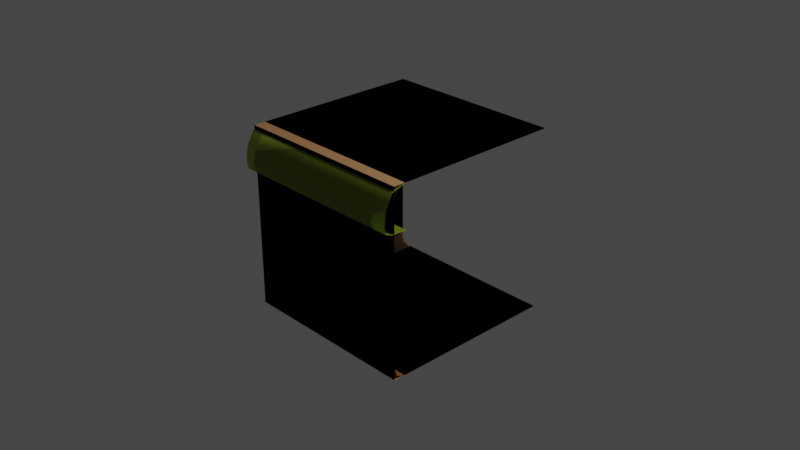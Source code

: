 # Source: platforms.blend  (saved by Blender 3.6.11; exported with 4.5.12 LTS)
import bpy
from mathutils import Matrix  # noqa: F401  (used for matrix-valued properties, if any)

bpy.ops.wm.read_factory_settings(use_empty=True)
scene = bpy.context.scene
scene.name = 'Scene'

# ---- collections
col_collection = bpy.data.collections.new('Collection'); scene.collection.children.link(col_collection)

# ---- materials (node trees are filled in below, after node groups)
mat_dirt_1 = bpy.data.materials.new('Dirt_1')
mat_dirt_1.use_backface_culling = True
mat_dirt_1.use_transparent_shadow = False
mat_dirt_1.diffuse_color = (0.3895, 0.1976, 0.08155, 1.0)
mat_dirt_1_001 = bpy.data.materials.new('Dirt_1.001')
mat_dirt_1_001.use_transparent_shadow = False
mat_dirt_1_001.diffuse_color = (0.4869, 0.247, 0.1019, 1.0)
mat_dirt_2 = bpy.data.materials.new('Dirt_2')
mat_dirt_2.use_transparent_shadow = False
mat_dirt_2.diffuse_color = (0.3185, 0.1634, 0.06886, 1.0)
mat_dirt_3 = bpy.data.materials.new('Dirt_3')
mat_dirt_3.use_transparent_shadow = False
mat_dirt_3.diffuse_color = (0.7874, 0.3653, 0.1699, 1.0)
mat_dirt_1_002 = bpy.data.materials.new('Dirt_1.002')
mat_dirt_1_002.use_transparent_shadow = False
mat_dirt_1_002.diffuse_color = (0.4869, 0.247, 0.1019, 1.0)
mat_dirt_2_001 = bpy.data.materials.new('Dirt_2.001')
mat_dirt_2_001.use_transparent_shadow = False
mat_dirt_2_001.diffuse_color = (0.3185, 0.1634, 0.06886, 1.0)
mat_dirt_3_001 = bpy.data.materials.new('Dirt_3.001')
mat_dirt_3_001.use_transparent_shadow = False
mat_dirt_3_001.diffuse_color = (0.7874, 0.3653, 0.1699, 1.0)
mat_green_light = bpy.data.materials.new('Green_Light')
mat_green_light.use_transparent_shadow = False
mat_green_light.diffuse_color = (0.3129, 0.4109, 0.02278, 1.0)
mat_dirt_1_003 = bpy.data.materials.new('Dirt_1.003')
mat_dirt_1_003.use_transparent_shadow = False
mat_dirt_1_003.diffuse_color = (0.4869, 0.247, 0.1019, 1.0)
mat_dirt_2_002 = bpy.data.materials.new('Dirt_2.002')
mat_dirt_2_002.use_transparent_shadow = False
mat_dirt_2_002.diffuse_color = (0.3185, 0.1634, 0.06886, 1.0)
mat_dirt_3_002 = bpy.data.materials.new('Dirt_3.002')
mat_dirt_3_002.use_transparent_shadow = False
mat_dirt_3_002.diffuse_color = (0.7874, 0.3653, 0.1699, 1.0)
mat_dirt_1_004 = bpy.data.materials.new('Dirt_1.004')
mat_dirt_1_004.use_transparent_shadow = False
mat_dirt_1_004.diffuse_color = (0.4869, 0.247, 0.1019, 1.0)
mat_dirt_2_003 = bpy.data.materials.new('Dirt_2.003')
mat_dirt_2_003.use_transparent_shadow = False
mat_dirt_2_003.diffuse_color = (0.3185, 0.1634, 0.06886, 1.0)
mat_dirt_3_003 = bpy.data.materials.new('Dirt_3.003')
mat_dirt_3_003.use_transparent_shadow = False
mat_dirt_3_003.diffuse_color = (0.7874, 0.3653, 0.1699, 1.0)
mat_dirt_1_005 = bpy.data.materials.new('Dirt_1.005')
mat_dirt_1_005.use_transparent_shadow = False
mat_dirt_1_005.diffuse_color = (0.4869, 0.247, 0.1019, 1.0)
mat_dirt_2_004 = bpy.data.materials.new('Dirt_2.004')
mat_dirt_2_004.use_transparent_shadow = False
mat_dirt_2_004.diffuse_color = (0.3185, 0.1634, 0.06886, 1.0)
mat_dirt_3_004 = bpy.data.materials.new('Dirt_3.004')
mat_dirt_3_004.use_transparent_shadow = False
mat_dirt_3_004.diffuse_color = (0.7874, 0.3653, 0.1699, 1.0)
mat_green_light_001 = bpy.data.materials.new('Green_Light.001')
mat_green_light_001.use_transparent_shadow = False
mat_green_light_001.diffuse_color = (0.3129, 0.4109, 0.02278, 1.0)
mat_dirt_1_006 = bpy.data.materials.new('Dirt_1.006')
mat_dirt_1_006.use_transparent_shadow = False
mat_dirt_1_006.diffuse_color = (0.4869, 0.247, 0.1019, 1.0)
mat_dirt_2_005 = bpy.data.materials.new('Dirt_2.005')
mat_dirt_2_005.use_transparent_shadow = False
mat_dirt_2_005.diffuse_color = (0.3185, 0.1634, 0.06886, 1.0)
mat_dirt_3_005 = bpy.data.materials.new('Dirt_3.005')
mat_dirt_3_005.use_transparent_shadow = False
mat_dirt_3_005.diffuse_color = (0.7874, 0.3653, 0.1699, 1.0)
mat_green_light_002 = bpy.data.materials.new('Green_Light.002')
mat_green_light_002.use_transparent_shadow = False
mat_green_light_002.diffuse_color = (0.3129, 0.4109, 0.02278, 1.0)
mat_dirt_1_007 = bpy.data.materials.new('Dirt_1.007')
mat_dirt_1_007.use_transparent_shadow = False
mat_dirt_1_007.diffuse_color = (0.4869, 0.247, 0.1019, 1.0)
mat_dirt_1_008 = bpy.data.materials.new('Dirt_1.008')
mat_dirt_1_008.use_transparent_shadow = False
mat_dirt_1_008.diffuse_color = (0.4869, 0.247, 0.1019, 1.0)
mat_dirt_2_006 = bpy.data.materials.new('Dirt_2.006')
mat_dirt_2_006.use_transparent_shadow = False
mat_dirt_2_006.diffuse_color = (0.3185, 0.1634, 0.06886, 1.0)
mat_dirt_3_006 = bpy.data.materials.new('Dirt_3.006')
mat_dirt_3_006.use_transparent_shadow = False
mat_dirt_3_006.diffuse_color = (0.7874, 0.3653, 0.1699, 1.0)
mat_dirt_1_009 = bpy.data.materials.new('Dirt_1.009')
mat_dirt_1_009.use_transparent_shadow = False
mat_dirt_1_009.diffuse_color = (0.4869, 0.247, 0.1019, 1.0)
mat_dirt_2_007 = bpy.data.materials.new('Dirt_2.007')
mat_dirt_2_007.use_transparent_shadow = False
mat_dirt_2_007.diffuse_color = (0.3185, 0.1634, 0.06886, 1.0)
mat_dirt_3_007 = bpy.data.materials.new('Dirt_3.007')
mat_dirt_3_007.use_transparent_shadow = False
mat_dirt_3_007.diffuse_color = (0.7874, 0.3653, 0.1699, 1.0)

# ---- material node trees
mat_dirt_1.use_nodes = True; mat_dirt_1.node_tree.nodes.clear()
_N = mat_dirt_1.node_tree.nodes; _L = mat_dirt_1.node_tree.links
n0 = _N.new('ShaderNodeBsdfPrincipled'); n0.name = 'Principled BSDF'; n0.location = (10, 300)
n0.distribution = 'GGX'
n0.subsurface_method = 'RANDOM_WALK_SKIN'
n0.inputs[0].default_value = (0.3895, 0.1976, 0.08155, 1.0)
n0.inputs[2].default_value = 1.0
n0.inputs[27].default_value = (0.0, 0.0, 0.0, 1.0)
n0.inputs[28].default_value = 1.0
n1 = _N.new('ShaderNodeOutputMaterial'); n1.name = 'Material Output'; n1.location = (320, 270)
_L.new(n0.outputs[0], n1.inputs[0])
n1.is_active_output = True
mat_dirt_1_001.use_nodes = True; mat_dirt_1_001.node_tree.nodes.clear()
_N = mat_dirt_1_001.node_tree.nodes; _L = mat_dirt_1_001.node_tree.links
n0 = _N.new('ShaderNodeBsdfPrincipled'); n0.name = 'Principled BSDF'; n0.location = (10, 300)
n0.distribution = 'GGX'
n0.subsurface_method = 'RANDOM_WALK_SKIN'
n0.inputs[0].default_value = (0.4869, 0.247, 0.1019, 1.0)
n0.inputs[27].default_value = (0.0, 0.0, 0.0, 1.0)
n0.inputs[28].default_value = 1.0
n1 = _N.new('ShaderNodeOutputMaterial'); n1.name = 'Material Output'; n1.location = (320, 270)
_L.new(n0.outputs[0], n1.inputs[0])
n1.is_active_output = True
mat_dirt_2.use_nodes = True; mat_dirt_2.node_tree.nodes.clear()
_N = mat_dirt_2.node_tree.nodes; _L = mat_dirt_2.node_tree.links
n0 = _N.new('ShaderNodeBsdfPrincipled'); n0.name = 'Principled BSDF'; n0.location = (10, 300)
n0.distribution = 'GGX'
n0.subsurface_method = 'RANDOM_WALK_SKIN'
n0.inputs[0].default_value = (0.3185, 0.1634, 0.06886, 1.0)
n0.inputs[27].default_value = (0.0, 0.0, 0.0, 1.0)
n0.inputs[28].default_value = 1.0
n1 = _N.new('ShaderNodeOutputMaterial'); n1.name = 'Material Output'; n1.location = (320, 270)
_L.new(n0.outputs[0], n1.inputs[0])
n1.is_active_output = True
mat_dirt_3.use_nodes = True; mat_dirt_3.node_tree.nodes.clear()
_N = mat_dirt_3.node_tree.nodes; _L = mat_dirt_3.node_tree.links
n0 = _N.new('ShaderNodeBsdfPrincipled'); n0.name = 'Principled BSDF'; n0.location = (10, 300)
n0.distribution = 'GGX'
n0.subsurface_method = 'RANDOM_WALK_SKIN'
n0.inputs[0].default_value = (0.7874, 0.3653, 0.1699, 1.0)
n0.inputs[27].default_value = (0.0, 0.0, 0.0, 1.0)
n0.inputs[28].default_value = 1.0
n1 = _N.new('ShaderNodeOutputMaterial'); n1.name = 'Material Output'; n1.location = (320, 270)
_L.new(n0.outputs[0], n1.inputs[0])
n1.is_active_output = True
mat_dirt_1_002.use_nodes = True; mat_dirt_1_002.node_tree.nodes.clear()
_N = mat_dirt_1_002.node_tree.nodes; _L = mat_dirt_1_002.node_tree.links
n0 = _N.new('ShaderNodeBsdfPrincipled'); n0.name = 'Principled BSDF'; n0.location = (10, 300)
n0.distribution = 'GGX'
n0.subsurface_method = 'RANDOM_WALK_SKIN'
n0.inputs[0].default_value = (0.4869, 0.247, 0.1019, 1.0)
n0.inputs[27].default_value = (0.0, 0.0, 0.0, 1.0)
n0.inputs[28].default_value = 1.0
n1 = _N.new('ShaderNodeOutputMaterial'); n1.name = 'Material Output'; n1.location = (320, 270)
_L.new(n0.outputs[0], n1.inputs[0])
n1.is_active_output = True
mat_dirt_2_001.use_nodes = True; mat_dirt_2_001.node_tree.nodes.clear()
_N = mat_dirt_2_001.node_tree.nodes; _L = mat_dirt_2_001.node_tree.links
n0 = _N.new('ShaderNodeBsdfPrincipled'); n0.name = 'Principled BSDF'; n0.location = (10, 300)
n0.distribution = 'GGX'
n0.subsurface_method = 'RANDOM_WALK_SKIN'
n0.inputs[0].default_value = (0.3185, 0.1634, 0.06886, 1.0)
n0.inputs[27].default_value = (0.0, 0.0, 0.0, 1.0)
n0.inputs[28].default_value = 1.0
n1 = _N.new('ShaderNodeOutputMaterial'); n1.name = 'Material Output'; n1.location = (320, 270)
_L.new(n0.outputs[0], n1.inputs[0])
n1.is_active_output = True
mat_dirt_3_001.use_nodes = True; mat_dirt_3_001.node_tree.nodes.clear()
_N = mat_dirt_3_001.node_tree.nodes; _L = mat_dirt_3_001.node_tree.links
n0 = _N.new('ShaderNodeBsdfPrincipled'); n0.name = 'Principled BSDF'; n0.location = (10, 300)
n0.distribution = 'GGX'
n0.subsurface_method = 'RANDOM_WALK_SKIN'
n0.inputs[0].default_value = (0.7874, 0.3653, 0.1699, 1.0)
n0.inputs[27].default_value = (0.0, 0.0, 0.0, 1.0)
n0.inputs[28].default_value = 1.0
n1 = _N.new('ShaderNodeOutputMaterial'); n1.name = 'Material Output'; n1.location = (320, 270)
_L.new(n0.outputs[0], n1.inputs[0])
n1.is_active_output = True
mat_green_light.use_nodes = True; mat_green_light.node_tree.nodes.clear()
_N = mat_green_light.node_tree.nodes; _L = mat_green_light.node_tree.links
n0 = _N.new('ShaderNodeBsdfPrincipled'); n0.name = 'Principled BSDF'; n0.location = (10, 300)
n0.distribution = 'GGX'
n0.subsurface_method = 'RANDOM_WALK_SKIN'
n0.inputs[0].default_value = (0.3129, 0.4109, 0.02278, 1.0)
n0.inputs[27].default_value = (0.0, 0.0, 0.0, 1.0)
n0.inputs[28].default_value = 1.0
n1 = _N.new('ShaderNodeOutputMaterial'); n1.name = 'Material Output'; n1.location = (320, 270)
_L.new(n0.outputs[0], n1.inputs[0])
n1.is_active_output = True
mat_dirt_1_003.use_nodes = True; mat_dirt_1_003.node_tree.nodes.clear()
_N = mat_dirt_1_003.node_tree.nodes; _L = mat_dirt_1_003.node_tree.links
n0 = _N.new('ShaderNodeBsdfPrincipled'); n0.name = 'Principled BSDF'; n0.location = (10, 300)
n0.distribution = 'GGX'
n0.subsurface_method = 'RANDOM_WALK_SKIN'
n0.inputs[0].default_value = (0.4869, 0.247, 0.1019, 1.0)
n0.inputs[27].default_value = (0.0, 0.0, 0.0, 1.0)
n0.inputs[28].default_value = 1.0
n1 = _N.new('ShaderNodeOutputMaterial'); n1.name = 'Material Output'; n1.location = (320, 270)
_L.new(n0.outputs[0], n1.inputs[0])
n1.is_active_output = True
mat_dirt_2_002.use_nodes = True; mat_dirt_2_002.node_tree.nodes.clear()
_N = mat_dirt_2_002.node_tree.nodes; _L = mat_dirt_2_002.node_tree.links
n0 = _N.new('ShaderNodeBsdfPrincipled'); n0.name = 'Principled BSDF'; n0.location = (10, 300)
n0.distribution = 'GGX'
n0.subsurface_method = 'RANDOM_WALK_SKIN'
n0.inputs[0].default_value = (0.3185, 0.1634, 0.06886, 1.0)
n0.inputs[27].default_value = (0.0, 0.0, 0.0, 1.0)
n0.inputs[28].default_value = 1.0
n1 = _N.new('ShaderNodeOutputMaterial'); n1.name = 'Material Output'; n1.location = (320, 270)
_L.new(n0.outputs[0], n1.inputs[0])
n1.is_active_output = True
mat_dirt_3_002.use_nodes = True; mat_dirt_3_002.node_tree.nodes.clear()
_N = mat_dirt_3_002.node_tree.nodes; _L = mat_dirt_3_002.node_tree.links
n0 = _N.new('ShaderNodeBsdfPrincipled'); n0.name = 'Principled BSDF'; n0.location = (10, 300)
n0.distribution = 'GGX'
n0.subsurface_method = 'RANDOM_WALK_SKIN'
n0.inputs[0].default_value = (0.7874, 0.3653, 0.1699, 1.0)
n0.inputs[27].default_value = (0.0, 0.0, 0.0, 1.0)
n0.inputs[28].default_value = 1.0
n1 = _N.new('ShaderNodeOutputMaterial'); n1.name = 'Material Output'; n1.location = (320, 270)
_L.new(n0.outputs[0], n1.inputs[0])
n1.is_active_output = True
mat_dirt_1_004.use_nodes = True; mat_dirt_1_004.node_tree.nodes.clear()
_N = mat_dirt_1_004.node_tree.nodes; _L = mat_dirt_1_004.node_tree.links
n0 = _N.new('ShaderNodeBsdfPrincipled'); n0.name = 'Principled BSDF'; n0.location = (10, 300)
n0.distribution = 'GGX'
n0.subsurface_method = 'RANDOM_WALK_SKIN'
n0.inputs[0].default_value = (0.4869, 0.247, 0.1019, 1.0)
n0.inputs[27].default_value = (0.0, 0.0, 0.0, 1.0)
n0.inputs[28].default_value = 1.0
n1 = _N.new('ShaderNodeOutputMaterial'); n1.name = 'Material Output'; n1.location = (320, 270)
_L.new(n0.outputs[0], n1.inputs[0])
n1.is_active_output = True
mat_dirt_2_003.use_nodes = True; mat_dirt_2_003.node_tree.nodes.clear()
_N = mat_dirt_2_003.node_tree.nodes; _L = mat_dirt_2_003.node_tree.links
n0 = _N.new('ShaderNodeBsdfPrincipled'); n0.name = 'Principled BSDF'; n0.location = (10, 300)
n0.distribution = 'GGX'
n0.subsurface_method = 'RANDOM_WALK_SKIN'
n0.inputs[0].default_value = (0.3185, 0.1634, 0.06886, 1.0)
n0.inputs[27].default_value = (0.0, 0.0, 0.0, 1.0)
n0.inputs[28].default_value = 1.0
n1 = _N.new('ShaderNodeOutputMaterial'); n1.name = 'Material Output'; n1.location = (320, 270)
_L.new(n0.outputs[0], n1.inputs[0])
n1.is_active_output = True
mat_dirt_3_003.use_nodes = True; mat_dirt_3_003.node_tree.nodes.clear()
_N = mat_dirt_3_003.node_tree.nodes; _L = mat_dirt_3_003.node_tree.links
n0 = _N.new('ShaderNodeBsdfPrincipled'); n0.name = 'Principled BSDF'; n0.location = (10, 300)
n0.distribution = 'GGX'
n0.subsurface_method = 'RANDOM_WALK_SKIN'
n0.inputs[0].default_value = (0.7874, 0.3653, 0.1699, 1.0)
n0.inputs[27].default_value = (0.0, 0.0, 0.0, 1.0)
n0.inputs[28].default_value = 1.0
n1 = _N.new('ShaderNodeOutputMaterial'); n1.name = 'Material Output'; n1.location = (320, 270)
_L.new(n0.outputs[0], n1.inputs[0])
n1.is_active_output = True
mat_dirt_1_005.use_nodes = True; mat_dirt_1_005.node_tree.nodes.clear()
_N = mat_dirt_1_005.node_tree.nodes; _L = mat_dirt_1_005.node_tree.links
n0 = _N.new('ShaderNodeBsdfPrincipled'); n0.name = 'Principled BSDF'; n0.location = (10, 300)
n0.distribution = 'GGX'
n0.subsurface_method = 'RANDOM_WALK_SKIN'
n0.inputs[0].default_value = (0.4869, 0.247, 0.1019, 1.0)
n0.inputs[27].default_value = (0.0, 0.0, 0.0, 1.0)
n0.inputs[28].default_value = 1.0
n1 = _N.new('ShaderNodeOutputMaterial'); n1.name = 'Material Output'; n1.location = (320, 270)
_L.new(n0.outputs[0], n1.inputs[0])
n1.is_active_output = True
mat_dirt_2_004.use_nodes = True; mat_dirt_2_004.node_tree.nodes.clear()
_N = mat_dirt_2_004.node_tree.nodes; _L = mat_dirt_2_004.node_tree.links
n0 = _N.new('ShaderNodeBsdfPrincipled'); n0.name = 'Principled BSDF'; n0.location = (10, 300)
n0.distribution = 'GGX'
n0.subsurface_method = 'RANDOM_WALK_SKIN'
n0.inputs[0].default_value = (0.3185, 0.1634, 0.06886, 1.0)
n0.inputs[27].default_value = (0.0, 0.0, 0.0, 1.0)
n0.inputs[28].default_value = 1.0
n1 = _N.new('ShaderNodeOutputMaterial'); n1.name = 'Material Output'; n1.location = (320, 270)
_L.new(n0.outputs[0], n1.inputs[0])
n1.is_active_output = True
mat_dirt_3_004.use_nodes = True; mat_dirt_3_004.node_tree.nodes.clear()
_N = mat_dirt_3_004.node_tree.nodes; _L = mat_dirt_3_004.node_tree.links
n0 = _N.new('ShaderNodeBsdfPrincipled'); n0.name = 'Principled BSDF'; n0.location = (10, 300)
n0.distribution = 'GGX'
n0.subsurface_method = 'RANDOM_WALK_SKIN'
n0.inputs[0].default_value = (0.7874, 0.3653, 0.1699, 1.0)
n0.inputs[27].default_value = (0.0, 0.0, 0.0, 1.0)
n0.inputs[28].default_value = 1.0
n1 = _N.new('ShaderNodeOutputMaterial'); n1.name = 'Material Output'; n1.location = (320, 270)
_L.new(n0.outputs[0], n1.inputs[0])
n1.is_active_output = True
mat_green_light_001.use_nodes = True; mat_green_light_001.node_tree.nodes.clear()
_N = mat_green_light_001.node_tree.nodes; _L = mat_green_light_001.node_tree.links
n0 = _N.new('ShaderNodeBsdfPrincipled'); n0.name = 'Principled BSDF'; n0.location = (10, 300)
n0.distribution = 'GGX'
n0.subsurface_method = 'RANDOM_WALK_SKIN'
n0.inputs[0].default_value = (0.3129, 0.4109, 0.02278, 1.0)
n0.inputs[27].default_value = (0.0, 0.0, 0.0, 1.0)
n0.inputs[28].default_value = 1.0
n1 = _N.new('ShaderNodeOutputMaterial'); n1.name = 'Material Output'; n1.location = (320, 270)
_L.new(n0.outputs[0], n1.inputs[0])
n1.is_active_output = True
mat_dirt_1_006.use_nodes = True; mat_dirt_1_006.node_tree.nodes.clear()
_N = mat_dirt_1_006.node_tree.nodes; _L = mat_dirt_1_006.node_tree.links
n0 = _N.new('ShaderNodeBsdfPrincipled'); n0.name = 'Principled BSDF'; n0.location = (10, 300)
n0.distribution = 'GGX'
n0.subsurface_method = 'RANDOM_WALK_SKIN'
n0.inputs[0].default_value = (0.4869, 0.247, 0.1019, 1.0)
n0.inputs[27].default_value = (0.0, 0.0, 0.0, 1.0)
n0.inputs[28].default_value = 1.0
n1 = _N.new('ShaderNodeOutputMaterial'); n1.name = 'Material Output'; n1.location = (320, 270)
_L.new(n0.outputs[0], n1.inputs[0])
n1.is_active_output = True
mat_dirt_2_005.use_nodes = True; mat_dirt_2_005.node_tree.nodes.clear()
_N = mat_dirt_2_005.node_tree.nodes; _L = mat_dirt_2_005.node_tree.links
n0 = _N.new('ShaderNodeBsdfPrincipled'); n0.name = 'Principled BSDF'; n0.location = (10, 300)
n0.distribution = 'GGX'
n0.subsurface_method = 'RANDOM_WALK_SKIN'
n0.inputs[0].default_value = (0.3185, 0.1634, 0.06886, 1.0)
n0.inputs[27].default_value = (0.0, 0.0, 0.0, 1.0)
n0.inputs[28].default_value = 1.0
n1 = _N.new('ShaderNodeOutputMaterial'); n1.name = 'Material Output'; n1.location = (320, 270)
_L.new(n0.outputs[0], n1.inputs[0])
n1.is_active_output = True
mat_dirt_3_005.use_nodes = True; mat_dirt_3_005.node_tree.nodes.clear()
_N = mat_dirt_3_005.node_tree.nodes; _L = mat_dirt_3_005.node_tree.links
n0 = _N.new('ShaderNodeBsdfPrincipled'); n0.name = 'Principled BSDF'; n0.location = (10, 300)
n0.distribution = 'GGX'
n0.subsurface_method = 'RANDOM_WALK_SKIN'
n0.inputs[0].default_value = (0.7874, 0.3653, 0.1699, 1.0)
n0.inputs[27].default_value = (0.0, 0.0, 0.0, 1.0)
n0.inputs[28].default_value = 1.0
n1 = _N.new('ShaderNodeOutputMaterial'); n1.name = 'Material Output'; n1.location = (320, 270)
_L.new(n0.outputs[0], n1.inputs[0])
n1.is_active_output = True
mat_green_light_002.use_nodes = True; mat_green_light_002.node_tree.nodes.clear()
_N = mat_green_light_002.node_tree.nodes; _L = mat_green_light_002.node_tree.links
n0 = _N.new('ShaderNodeBsdfPrincipled'); n0.name = 'Principled BSDF'; n0.location = (10, 300)
n0.distribution = 'GGX'
n0.subsurface_method = 'RANDOM_WALK_SKIN'
n0.inputs[0].default_value = (0.3129, 0.4109, 0.02278, 1.0)
n0.inputs[27].default_value = (0.0, 0.0, 0.0, 1.0)
n0.inputs[28].default_value = 1.0
n1 = _N.new('ShaderNodeOutputMaterial'); n1.name = 'Material Output'; n1.location = (320, 270)
_L.new(n0.outputs[0], n1.inputs[0])
n1.is_active_output = True
mat_dirt_1_007.use_nodes = True; mat_dirt_1_007.node_tree.nodes.clear()
_N = mat_dirt_1_007.node_tree.nodes; _L = mat_dirt_1_007.node_tree.links
n0 = _N.new('ShaderNodeBsdfPrincipled'); n0.name = 'Principled BSDF'; n0.location = (10, 300)
n0.distribution = 'GGX'
n0.subsurface_method = 'RANDOM_WALK_SKIN'
n0.inputs[0].default_value = (0.4869, 0.247, 0.1019, 1.0)
n0.inputs[27].default_value = (0.0, 0.0, 0.0, 1.0)
n0.inputs[28].default_value = 1.0
n1 = _N.new('ShaderNodeOutputMaterial'); n1.name = 'Material Output'; n1.location = (320, 270)
_L.new(n0.outputs[0], n1.inputs[0])
n1.is_active_output = True
mat_dirt_1_008.use_nodes = True; mat_dirt_1_008.node_tree.nodes.clear()
_N = mat_dirt_1_008.node_tree.nodes; _L = mat_dirt_1_008.node_tree.links
n0 = _N.new('ShaderNodeBsdfPrincipled'); n0.name = 'Principled BSDF'; n0.location = (10, 300)
n0.distribution = 'GGX'
n0.subsurface_method = 'RANDOM_WALK_SKIN'
n0.inputs[0].default_value = (0.4869, 0.247, 0.1019, 1.0)
n0.inputs[27].default_value = (0.0, 0.0, 0.0, 1.0)
n0.inputs[28].default_value = 1.0
n1 = _N.new('ShaderNodeOutputMaterial'); n1.name = 'Material Output'; n1.location = (320, 270)
_L.new(n0.outputs[0], n1.inputs[0])
n1.is_active_output = True
mat_dirt_2_006.use_nodes = True; mat_dirt_2_006.node_tree.nodes.clear()
_N = mat_dirt_2_006.node_tree.nodes; _L = mat_dirt_2_006.node_tree.links
n0 = _N.new('ShaderNodeBsdfPrincipled'); n0.name = 'Principled BSDF'; n0.location = (10, 300)
n0.distribution = 'GGX'
n0.subsurface_method = 'RANDOM_WALK_SKIN'
n0.inputs[0].default_value = (0.3185, 0.1634, 0.06886, 1.0)
n0.inputs[27].default_value = (0.0, 0.0, 0.0, 1.0)
n0.inputs[28].default_value = 1.0
n1 = _N.new('ShaderNodeOutputMaterial'); n1.name = 'Material Output'; n1.location = (320, 270)
_L.new(n0.outputs[0], n1.inputs[0])
n1.is_active_output = True
mat_dirt_3_006.use_nodes = True; mat_dirt_3_006.node_tree.nodes.clear()
_N = mat_dirt_3_006.node_tree.nodes; _L = mat_dirt_3_006.node_tree.links
n0 = _N.new('ShaderNodeBsdfPrincipled'); n0.name = 'Principled BSDF'; n0.location = (10, 300)
n0.distribution = 'GGX'
n0.subsurface_method = 'RANDOM_WALK_SKIN'
n0.inputs[0].default_value = (0.7874, 0.3653, 0.1699, 1.0)
n0.inputs[27].default_value = (0.0, 0.0, 0.0, 1.0)
n0.inputs[28].default_value = 1.0
n1 = _N.new('ShaderNodeOutputMaterial'); n1.name = 'Material Output'; n1.location = (320, 270)
_L.new(n0.outputs[0], n1.inputs[0])
n1.is_active_output = True
mat_dirt_1_009.use_nodes = True; mat_dirt_1_009.node_tree.nodes.clear()
_N = mat_dirt_1_009.node_tree.nodes; _L = mat_dirt_1_009.node_tree.links
n0 = _N.new('ShaderNodeBsdfPrincipled'); n0.name = 'Principled BSDF'; n0.location = (10, 300)
n0.distribution = 'GGX'
n0.subsurface_method = 'RANDOM_WALK_SKIN'
n0.inputs[0].default_value = (0.4869, 0.247, 0.1019, 1.0)
n0.inputs[27].default_value = (0.0, 0.0, 0.0, 1.0)
n0.inputs[28].default_value = 1.0
n1 = _N.new('ShaderNodeOutputMaterial'); n1.name = 'Material Output'; n1.location = (320, 270)
_L.new(n0.outputs[0], n1.inputs[0])
n1.is_active_output = True
mat_dirt_2_007.use_nodes = True; mat_dirt_2_007.node_tree.nodes.clear()
_N = mat_dirt_2_007.node_tree.nodes; _L = mat_dirt_2_007.node_tree.links
n0 = _N.new('ShaderNodeBsdfPrincipled'); n0.name = 'Principled BSDF'; n0.location = (10, 300)
n0.distribution = 'GGX'
n0.subsurface_method = 'RANDOM_WALK_SKIN'
n0.inputs[0].default_value = (0.3185, 0.1634, 0.06886, 1.0)
n0.inputs[27].default_value = (0.0, 0.0, 0.0, 1.0)
n0.inputs[28].default_value = 1.0
n1 = _N.new('ShaderNodeOutputMaterial'); n1.name = 'Material Output'; n1.location = (320, 270)
_L.new(n0.outputs[0], n1.inputs[0])
n1.is_active_output = True
mat_dirt_3_007.use_nodes = True; mat_dirt_3_007.node_tree.nodes.clear()
_N = mat_dirt_3_007.node_tree.nodes; _L = mat_dirt_3_007.node_tree.links
n0 = _N.new('ShaderNodeBsdfPrincipled'); n0.name = 'Principled BSDF'; n0.location = (10, 300)
n0.distribution = 'GGX'
n0.subsurface_method = 'RANDOM_WALK_SKIN'
n0.inputs[0].default_value = (0.7874, 0.3653, 0.1699, 1.0)
n0.inputs[27].default_value = (0.0, 0.0, 0.0, 1.0)
n0.inputs[28].default_value = 1.0
n1 = _N.new('ShaderNodeOutputMaterial'); n1.name = 'Material Output'; n1.location = (320, 270)
_L.new(n0.outputs[0], n1.inputs[0])
n1.is_active_output = True

# ---- world
world_world = bpy.data.worlds.new('World'); scene.world = world_world
world_world.use_nodes = True; world_world.node_tree.nodes.clear()
_N = world_world.node_tree.nodes; _L = world_world.node_tree.links
n0 = _N.new('ShaderNodeOutputWorld'); n0.name = 'World Output'; n0.location = (300, 300)
n1 = _N.new('ShaderNodeBackground'); n1.name = 'Background'; n1.location = (10, 300)
n1.inputs[0].default_value = (0.05088, 0.05088, 0.05088, 1.0)
_L.new(n1.outputs[0], n0.inputs[0])
n0.is_active_output = True
world_world.color = (0.05088, 0.05088, 0.05088)
world_world.use_sun_shadow = False
world_world.sun_shadow_jitter_overblur = 0.0

# ---- cameras
cam_camera = bpy.data.cameras.new('Camera')
cam_camera.clip_end = 100.0
cam_camera.ortho_scale = 7.314

# ---- lights
light_light = bpy.data.lights.new('Light', 'POINT')
light_light.transmission_factor = 0.0
light_light.energy = 1000.0
light_light.shadow_soft_size = 0.1
light_light.shadow_maximum_resolution = 0.006
light_light.use_absolute_resolution = True

# ---- meshes
me_cube_416 = bpy.data.meshes.new('Cube.416')
me_cube_416.from_pydata([(-1.0, -1.0, 1.0), (1.0, 1.0, 1.0), (-1.0, 1.0, 1.0), (1.0, -1.0, 1.0)], [], [(0, 1, 2), (0, 3, 1)])
me_cube_416.materials.append(mat_dirt_1)
me_cube_416.update()
me_cube_416.normals_split_custom_set([tuple(v) for v in zip(*[iter([0.0, 0.0, 1.0, 0.0, 0.0, 1.0, 0.0, 0.0, 1.0, 0.0, 0.0, 1.0, 0.0, 0.0, 1.0, 0.0, 0.0, 1.0])] * 3)])
me_cube_385 = bpy.data.meshes.new('Cube.385')
me_cube_385.from_pydata([(-1.0, -1.0, -0.3277), (-1.0, -1.0, -0.0243), (-1.0, -1.0, 0.624), (1.0, -1.0, 0.624), (1.0, -1.0, -0.0243), (1.0, -1.0, -0.3277), (1.0, -1.0, 1.0), (-1.0, -1.0, 1.0), (-1.0, -1.0, -0.624), (-1.0, -1.0, -0.3277), (-1.0, -1.0, 0.2813), (-1.0, -1.0, 0.624), (1.0, -1.0, 0.624), (1.0, -1.0, 0.2813), (1.0, -1.0, -0.3277), (1.0, -1.0, -0.624), (1.0, -1.0, -1.0), (-1.0, -1.0, -1.0), (-1.0, -1.0, -0.624), (-1.0, -1.0, -0.0243), (-1.0, -1.0, 0.2813), (1.0, -1.0, 0.2813), (1.0, -1.0, -0.0243), (1.0, -1.0, -0.624)], [], [(0, 5, 4), (0, 4, 1), (2, 3, 6), (2, 6, 7), (11, 10, 13), (11, 13, 12), (9, 8, 15), (9, 15, 14), (18, 17, 16), (18, 16, 23), (20, 19, 22), (20, 22, 21)])
me_cube_385.polygons.foreach_set('material_index', [0, 0, 0, 0, 1, 1, 1, 1, 2, 2, 2, 2])
me_cube_385.materials.append(mat_dirt_1_001)
me_cube_385.materials.append(mat_dirt_2)
me_cube_385.materials.append(mat_dirt_3)
me_cube_385.update()
me_cube_385.normals_split_custom_set([tuple(v) for v in zip(*[iter([0.0, -1.0, 0.0, 0.0, -1.0, 0.0, 0.0, -1.0, 0.0, 0.0, -1.0, 0.0, 0.0, -1.0, 0.0, 0.0, -1.0, 0.0, 0.0, -1.0, 0.0, 0.0, -1.0, 0.0, 0.0, -1.0, 0.0, 0.0, -1.0, 0.0, 0.0, -1.0, 0.0, 0.0, -1.0, 0.0, 0.0, -1.0, 0.0, 0.0, -1.0, 0.0, 0.0, -1.0, 0.0, 0.0, -1.0, 0.0, 0.0, -1.0, 0.0, 0.0, -1.0, 0.0, 0.0, -1.0, 0.0, 0.0, -1.0, 0.0, 0.0, -1.0, 0.0, 0.0, -1.0, 0.0, 0.0, -1.0, 0.0, 0.0, -1.0, 0.0, 0.0, -1.0, 0.0, 0.0, -1.0, 0.0, 0.0, -1.0, 0.0, 0.0, -1.0, 0.0, 0.0, -1.0, 0.0, 0.0, -1.0, 0.0, 0.0, -1.0, 0.0, 0.0, -1.0, 0.0, 0.0, -1.0, 0.0, 0.0, -1.0, 0.0, 0.0, -1.0, 0.0, 0.0, -1.0, 0.0])] * 3)])
me_cube_388 = bpy.data.meshes.new('Cube.388')
me_cube_388.from_pydata([(1.0, 1.0, -1.0), (-1.0, 1.0, -1.0), (1.0, -1.0, -0.8736), (1.0, -0.8736, -1.0), (1.0, -0.963, -0.963), (1.0, -0.963, -0.963), (-1.0, -0.8736, -1.0), (-1.0, -1.0, -0.8736), (-1.0, -0.963, -0.963), (-1.0, -0.963, -0.963), (-1.0, -1.0, -0.3277), (-1.0, -1.0, -0.0243), (-1.0, -1.0, 0.624), (1.0, -1.0, 0.624), (1.0, -1.0, -0.0243), (1.0, -1.0, -0.3277), (1.0, -1.0, 1.0), (-1.0, -1.0, 1.0), (-1.0, -1.0, -0.624), (-1.0, -1.0, -0.3277), (-1.0, -1.0, 0.2813), (-1.0, -1.0, 0.624), (1.0, -1.0, 0.624), (1.0, -1.0, 0.2813), (1.0, -1.0, -0.3277), (1.0, -1.0, -0.624), (1.0, -1.0, -0.8736), (-1.0, -1.0, -0.8736), (-1.0, -1.0, -0.624), (-1.0, -1.0, -0.0243), (-1.0, -1.0, 0.2813), (1.0, -1.0, 0.2813), (1.0, -1.0, -0.0243), (1.0, -1.0, -0.624)], [], [(0, 3, 6), (0, 6, 1), (2, 7, 9), (2, 9, 5), (4, 8, 6), (4, 6, 3), (10, 15, 14), (10, 14, 11), (12, 13, 16), (12, 16, 17), (21, 20, 23), (21, 23, 22), (19, 18, 25), (19, 25, 24), (28, 27, 26), (28, 26, 33), (30, 29, 32), (30, 32, 31)])
me_cube_388.polygons.foreach_set('use_smooth', [1, 1, 1, 1, 1, 1, 0, 0, 0, 0, 0, 0, 0, 0, 1, 1, 0, 0])
me_cube_388.polygons.foreach_set('material_index', [0, 0, 0, 0, 0, 0, 0, 0, 0, 0, 1, 1, 1, 1, 2, 2, 2, 2])
me_cube_388.materials.append(mat_dirt_1_002)
me_cube_388.materials.append(mat_dirt_2_001)
me_cube_388.materials.append(mat_dirt_3_001)
me_cube_388.update()
me_cube_388.normals_split_custom_set([tuple(v) for v in zip(*[iter([0.0, 0.0, -1.0, 0.0, -0.1951, -0.9808, 0.0, -0.1951, -0.9808, 0.0, 0.0, -1.0, 0.0, -0.1951, -0.9808, 0.0, 0.0, -1.0, -9.364e-06, -0.9808, -0.1951, 9.32e-06, -0.9808, -0.1951, 0.0, -0.9239, -0.3827, -9.364e-06, -0.9808, -0.1951, 0.0, -0.9239, -0.3827, 0.0, -0.9239, -0.3827, 0.0, -0.3827, -0.9239, 0.0, -0.3827, -0.9239, 0.0, -0.1951, -0.9808, 0.0, -0.3827, -0.9239, 0.0, -0.1951, -0.9808, 0.0, -0.1951, -0.9808, 0.0, -1.0, 0.0, 0.0, -1.0, 0.0, 0.0, -1.0, 0.0, 0.0, -1.0, 0.0, 0.0, -1.0, 0.0, 0.0, -1.0, 0.0, 0.0, -1.0, 0.0, 0.0, -1.0, 0.0, 0.0, -1.0, 0.0, 0.0, -1.0, 0.0, 0.0, -1.0, 0.0, 0.0, -1.0, 0.0, 0.0, -1.0, 0.0, 0.0, -1.0, 0.0, 0.0, -1.0, 0.0, 0.0, -1.0, 0.0, 0.0, -1.0, 0.0, 0.0, -1.0, 0.0, 0.0, -1.0, 0.0, 0.0, -1.0, 0.0, 0.0, -1.0, 0.0, 0.0, -1.0, 0.0, 0.0, -1.0, 0.0, 0.0, -1.0, 0.0, 0.0, -1.0, 0.0, 9.364e-06, -0.9808, -0.1951, -9.32e-06, -0.9808, -0.1951, 0.0, -1.0, 0.0, -9.32e-06, -0.9808, -0.1951, 0.0, -1.0, 0.0, 0.0, -1.0, 0.0, 0.0, -1.0, 0.0, 0.0, -1.0, 0.0, 0.0, -1.0, 0.0, 0.0, -1.0, 0.0, 0.0, -1.0, 0.0])] * 3)])
me_cube_384 = bpy.data.meshes.new('Cube.384')
me_cube_384.from_pydata([(-1.0, -1.1, 0.801), (-1.0, -0.8482, 0.5272), (-1.0, -0.8482, 0.996), (-1.0, -1.1, 0.5666), (-1.0, -1.1, 0.5666), (-1.0, -1.02, 0.9472), (-1.0, -1.02, 0.9472), (-1.0, -0.3558, 0.996), (-1.0, -1.02, 0.537), (-1.0, -1.117, 0.645), (1.0, -0.8482, 0.996), (1.0, -1.1, 0.5666), (1.0, -1.1, 0.5666), (1.0, -1.1, 0.801), (1.0, -0.8482, 0.5272), (1.0, -1.02, 0.9472), (1.0, -1.02, 0.9472), (1.0, -0.3558, 0.996), (1.0, -1.02, 0.537), (1.0, -1.117, 0.645), (-1.0, 1.0, 0.996), (1.0, 1.0, 0.996), (-1.0, -1.0, -0.3277), (-1.0, -1.0, -0.0243), (1.0, -1.0, -0.0243), (1.0, -1.0, -0.3277), (-1.0, -1.0, -0.624), (-1.0, -1.0, -0.3277), (-1.0, -1.0, 0.2813), (-1.0, -1.0, 0.624), (1.0, -1.0, 0.624), (1.0, -1.0, 0.2813), (1.0, -1.0, -0.3277), (1.0, -1.0, -0.624), (1.0, -1.0, -1.0), (-1.0, -1.0, -1.0), (-1.0, -1.0, -0.624), (-1.0, -1.0, -0.0243), (-1.0, -1.0, 0.2813), (1.0, -1.0, 0.2813), (1.0, -1.0, -0.0243), (1.0, -1.0, -0.624)], [], [(15, 5, 0), (15, 0, 13), (18, 8, 1), (18, 1, 14), (18, 11, 3), (18, 3, 8), (13, 0, 9), (13, 9, 19), (16, 10, 2), (16, 2, 6), (19, 9, 4), (19, 4, 12), (21, 20, 7), (21, 7, 17), (2, 10, 17), (2, 17, 7), (22, 25, 24), (22, 24, 23), (29, 28, 31), (29, 31, 30), (27, 26, 33), (27, 33, 32), (36, 35, 34), (36, 34, 41), (38, 37, 40), (38, 40, 39)])
me_cube_384.polygons.foreach_set('use_smooth', [1, 1, 1, 1, 1, 1, 1, 1, 1, 1, 1, 1, 0, 0, 1, 1, 0, 0, 0, 0, 0, 0, 0, 0, 0, 0])
me_cube_384.polygons.foreach_set('material_index', [0, 0, 0, 0, 0, 0, 0, 0, 0, 0, 0, 0, 0, 0, 0, 0, 1, 1, 2, 2, 2, 2, 3, 3, 3, 3])
me_cube_384.materials.append(mat_green_light)
me_cube_384.materials.append(mat_dirt_1_003)
me_cube_384.materials.append(mat_dirt_2_002)
me_cube_384.materials.append(mat_dirt_3_002)
me_cube_384.update()
me_cube_384.normals_split_custom_set([tuple(v) for v in zip(*[iter([0.0, -0.878, 0.4787, 0.0, -0.878, 0.4787, 0.0, -0.9544, 0.2985, 0.0, -0.878, 0.4787, 0.0, -0.9544, 0.2985, 0.0, -0.9544, 0.2985, 0.0, -0.205, -0.9788, 0.0, -0.205, -0.9788, 0.0, -0.05728, -0.9984, 0.0, -0.205, -0.9788, 0.0, -0.05728, -0.9984, 0.0, -0.05728, -0.9984, 0.0, -0.205, -0.9788, 0.0, -0.3482, -0.9374, 0.0, -0.3482, -0.9374, 0.0, -0.205, -0.9788, 0.0, -0.3482, -0.9374, 0.0, -0.205, -0.9788, 0.0, -0.9544, 0.2985, 0.0, -0.9544, 0.2985, 0.0, -0.9987, -0.05192, 0.0, -0.9544, 0.2985, 0.0, -0.9987, -0.05192, 0.0, -0.9987, -0.05193, 0.0, -0.2726, 0.9621, 0.0, -0.1376, 0.9905, 0.0, -0.1376, 0.9905, 0.0, -0.2726, 0.9621, 0.0, -0.1376, 0.9905, 0.0, -0.2726, 0.9621, 0.0, -0.9987, -0.05193, 0.0, -0.9987, -0.05192, 0.0, -0.9778, -0.2094, 0.0, -0.9987, -0.05193, 0.0, -0.9778, -0.2094, 0.0, -0.9778, -0.2094, 0.0, 0.0, 1.0, 0.0, 0.0, 1.0, 0.0, 0.0, 1.0, 0.0, 0.0, 1.0, 0.0, 0.0, 1.0, 0.0, 0.0, 1.0, 0.0, -0.1376, 0.9905, 0.0, -0.1376, 0.9905, 0.0, 0.0, 1.0, 0.0, -0.1376, 0.9905, 0.0, 0.0, 1.0, 0.0, 0.0, 1.0, 0.0, -1.0, 0.0, 0.0, -1.0, 0.0, 0.0, -1.0, 0.0, 0.0, -1.0, 0.0, 0.0, -1.0, 0.0, 0.0, -1.0, 0.0, 0.0, -1.0, 0.0, 0.0, -1.0, 0.0, 0.0, -1.0, 0.0, 0.0, -1.0, 0.0, 0.0, -1.0, 0.0, 0.0, -1.0, 0.0, 0.0, -1.0, 0.0, 0.0, -1.0, 0.0, 0.0, -1.0, 0.0, 0.0, -1.0, 0.0, 0.0, -1.0, 0.0, 0.0, -1.0, 0.0, 0.0, -1.0, 0.0, 0.0, -1.0, 0.0, 0.0, -1.0, 0.0, 0.0, -1.0, 0.0, 0.0, -1.0, 0.0, 0.0, -1.0, 0.0, 0.0, -1.0, 0.0, 0.0, -1.0, 0.0, 0.0, -1.0, 0.0, 0.0, -1.0, 0.0, 0.0, -1.0, 0.0, 0.0, -1.0, 0.0])] * 3)])
me_cube_386 = bpy.data.meshes.new('Cube.386')
me_cube_386.from_pydata([(-1.0, -0.8736, 0.624), (-1.0, -0.8736, -0.0243), (-1.0, -0.8736, -0.3277), (-0.963, -0.963, -0.3277), (-0.963, -0.963, -0.3277), (-0.963, -0.963, -0.0243), (-0.963, -0.963, -0.0243), (-0.963, -0.963, 0.624), (-0.963, -0.963, 0.624), (-0.8736, -1.0, -0.3277), (-0.8736, -1.0, -0.0243), (-0.8736, -1.0, 0.624), (1.0, -1.0, -0.3277), (1.0, -1.0, -0.0243), (1.0, -1.0, 0.624), (-1.0, 1.0, 0.624), (-1.0, 1.0, -0.0243), (-1.0, 1.0, -0.3277), (-1.0, 1.0, 1.0), (1.0, -1.0, 1.0), (-0.8736, -1.0, 1.0), (-0.963, -0.963, 1.0), (-0.963, -0.963, 1.0), (-1.0, -0.8736, 1.0), (-1.0, -0.8736, 0.624), (-1.0, -0.8736, 0.2813), (-1.0, -0.8736, -0.3277), (-1.0, -0.8736, -0.624), (-0.963, -0.963, -0.624), (-0.963, -0.963, -0.624), (-0.963, -0.963, -0.3277), (-0.963, -0.963, -0.3277), (-0.963, -0.963, 0.2813), (-0.963, -0.963, 0.2813), (-0.963, -0.963, 0.624), (-0.963, -0.963, 0.624), (-0.8736, -1.0, -0.624), (-0.8736, -1.0, -0.3277), (-0.8736, -1.0, 0.2813), (-0.8736, -1.0, 0.624), (1.0, -1.0, -0.624), (1.0, -1.0, -0.3277), (1.0, -1.0, 0.2813), (1.0, -1.0, 0.624), (-1.0, 1.0, 0.624), (-1.0, 1.0, 0.2813), (-1.0, 1.0, -0.3277), (-1.0, 1.0, -0.624), (-1.0, 1.0, -1.0), (1.0, -1.0, -1.0), (-0.963, -0.963, -1.0), (-0.963, -0.963, -1.0), (-0.8736, -1.0, -1.0), (-1.0, -0.8736, -1.0), (-1.0, -0.8736, 0.2813), (-1.0, -0.8736, -0.0243), (-1.0, -0.8736, -0.624), (-0.963, -0.963, -0.624), (-0.963, -0.963, -0.624), (-0.963, -0.963, -0.0243), (-0.963, -0.963, -0.0243), (-0.963, -0.963, 0.2813), (-0.963, -0.963, 0.2813), (-0.8736, -1.0, -0.624), (-0.8736, -1.0, -0.0243), (-0.8736, -1.0, 0.2813), (1.0, -1.0, -0.624), (1.0, -1.0, -0.0243), (1.0, -1.0, 0.2813), (-1.0, 1.0, 0.2813), (-1.0, 1.0, -0.0243), (-1.0, 1.0, -0.624)], [], [(0, 7, 21), (0, 21, 23), (11, 14, 19), (11, 19, 20), (8, 11, 20), (8, 20, 22), (15, 0, 23), (15, 23, 18), (4, 9, 10), (4, 10, 6), (1, 2, 3), (1, 3, 5), (16, 17, 2), (16, 2, 1), (9, 12, 13), (9, 13, 10), (39, 38, 42), (39, 42, 43), (37, 36, 40), (37, 40, 41), (35, 33, 38), (35, 38, 39), (31, 29, 36), (31, 36, 37), (24, 25, 32), (24, 32, 34), (26, 27, 28), (26, 28, 30), (44, 45, 25), (44, 25, 24), (46, 47, 27), (46, 27, 26), (51, 52, 63), (51, 63, 58), (63, 52, 49), (63, 49, 66), (48, 53, 56), (48, 56, 71), (65, 64, 67), (65, 67, 68), (62, 60, 64), (62, 64, 65), (54, 55, 59), (54, 59, 61), (69, 70, 55), (69, 55, 54), (56, 53, 50), (56, 50, 57)])
me_cube_386.polygons.foreach_set('use_smooth', [True] * 48)
me_cube_386.polygons.foreach_set('material_index', [0, 0, 0, 0, 0, 0, 0, 0, 0, 0, 0, 0, 0, 0, 0, 0, 1, 1, 1, 1, 1, 1, 1, 1, 1, 1, 1, 1, 1, 1, 1, 1, 2, 2, 2, 2, 2, 2, 2, 2, 2, 2, 2, 2, 2, 2, 2, 2])
me_cube_386.materials.append(mat_dirt_1_004)
me_cube_386.materials.append(mat_dirt_2_003)
me_cube_386.materials.append(mat_dirt_3_003)
me_cube_386.update()
me_cube_386.normals_split_custom_set([tuple(v) for v in zip(*[iter([-0.9808, -0.1951, 0.0, -0.9239, -0.3827, 0.0, -0.9239, -0.3827, 0.0, -0.9808, -0.1951, 0.0, -0.9239, -0.3827, 0.0, -0.9808, -0.1951, 0.0, -0.1951, -0.9808, 0.0, -5.09e-07, -1.0, 0.0, -5.09e-07, -1.0, 0.0, -0.1951, -0.9808, 0.0, -5.09e-07, -1.0, 0.0, -0.1951, -0.9808, 0.0, -0.3827, -0.9239, 0.0, -0.1951, -0.9808, 0.0, -0.1951, -0.9808, 0.0, -0.3827, -0.9239, 0.0, -0.1951, -0.9808, 0.0, -0.3827, -0.9239, 0.0, -1.0, 6.875e-07, 0.0, -0.9808, -0.1951, 0.0, -0.9808, -0.1951, 0.0, -1.0, 6.875e-07, 0.0, -0.9808, -0.1951, 0.0, -1.0, 6.769e-07, 0.0, -0.3827, -0.9239, 0.0, -0.1951, -0.9808, 0.0, -0.1951, -0.9808, 0.0, -0.3827, -0.9239, 0.0, -0.1951, -0.9808, 0.0, -0.3827, -0.9239, 0.0, -0.9808, -0.1951, 0.0, -0.9808, -0.1951, 0.0, -0.9239, -0.3827, 0.0, -0.9808, -0.1951, 0.0, -0.9239, -0.3827, 0.0, -0.9239, -0.3827, 0.0, -1.0, 7.341e-07, 0.0, -1.0, 7.341e-07, 0.0, -0.9808, -0.1951, 0.0, -1.0, 7.341e-07, 0.0, -0.9808, -0.1951, 0.0, -0.9808, -0.1951, 0.0, -0.1951, -0.9808, 0.0, -5.09e-07, -1.0, 0.0, -5.09e-07, -1.0, 0.0, -0.1951, -0.9808, 0.0, -5.09e-07, -1.0, 0.0, -0.1951, -0.9808, 0.0, -0.1951, -0.9808, 0.0, -0.1951, -0.9808, 0.0, -5.09e-07, -1.0, 0.0, -0.1951, -0.9808, 0.0, -5.09e-07, -1.0, 0.0, -5.09e-07, -1.0, 0.0, -0.1951, -0.9808, 0.0, -0.1951, -0.9808, 0.0, -5.09e-07, -1.0, 0.0, -0.1951, -0.9808, 0.0, -5.09e-07, -1.0, 0.0, -5.09e-07, -1.0, 0.0, -0.3827, -0.9239, 0.0, -0.3827, -0.9239, 0.0, -0.1951, -0.9808, 0.0, -0.3827, -0.9239, 0.0, -0.1951, -0.9808, 0.0, -0.1951, -0.9808, 0.0, -0.3827, -0.9239, 0.0, -0.3827, -0.9239, 0.0, -0.1951, -0.9808, 0.0, -0.3827, -0.9239, 0.0, -0.1951, -0.9808, 0.0, -0.1951, -0.9808, 0.0, -0.9808, -0.1951, 0.0, -0.9808, -0.1951, 0.0, -0.9239, -0.3827, 0.0, -0.9808, -0.1951, 0.0, -0.9239, -0.3827, 0.0, -0.9239, -0.3827, 0.0, -0.9808, -0.1951, 0.0, -0.9808, -0.1951, 0.0, -0.9239, -0.3827, 0.0, -0.9808, -0.1951, 0.0, -0.9239, -0.3827, 0.0, -0.9239, -0.3827, 0.0, -1.0, 6.604e-07, 0.0, -1.0, 6.498e-07, 0.0, -0.9808, -0.1951, 0.0, -1.0, 6.604e-07, 0.0, -0.9808, -0.1951, 0.0, -0.9808, -0.1951, 0.0, -1.0, 7.515e-07, 0.0, -1.0, 7.515e-07, 0.0, -0.9808, -0.1951, 0.0, -1.0, 7.515e-07, 0.0, -0.9808, -0.1951, 0.0, -0.9808, -0.1951, 0.0, -0.3827, -0.9239, 0.0, -0.1951, -0.9808, 0.0, -0.1951, -0.9808, 0.0, -0.3827, -0.9239, 0.0, -0.1951, -0.9808, 0.0, -0.3827, -0.9239, 0.0, -0.1951, -0.9808, 0.0, -0.1951, -0.9808, 0.0, -5.09e-07, -1.0, 0.0, -0.1951, -0.9808, 0.0, -5.09e-07, -1.0, 0.0, -5.09e-07, -1.0, 0.0, -1.0, 6.875e-07, 0.0, -0.9808, -0.1951, 0.0, -0.9808, -0.1951, 0.0, -1.0, 6.875e-07, 0.0, -0.9808, -0.1951, 0.0, -1.0, 6.769e-07, 0.0, -0.1951, -0.9808, 0.0, -0.1951, -0.9808, 0.0, -5.09e-07, -1.0, 0.0, -0.1951, -0.9808, 0.0, -5.09e-07, -1.0, 0.0, -5.09e-07, -1.0, 0.0, -0.3827, -0.9239, 0.0, -0.3827, -0.9239, 0.0, -0.1951, -0.9808, 0.0, -0.3827, -0.9239, 0.0, -0.1951, -0.9808, 0.0, -0.1951, -0.9808, 0.0, -0.9808, -0.1951, 0.0, -0.9808, -0.1951, 0.0, -0.9239, -0.3827, 0.0, -0.9808, -0.1951, 0.0, -0.9239, -0.3827, 0.0, -0.9239, -0.3827, 0.0, -1.0, 7.288e-07, 0.0, -1.0, 7.288e-07, 0.0, -0.9808, -0.1951, 0.0, -1.0, 7.288e-07, 0.0, -0.9808, -0.1951, 0.0, -0.9808, -0.1951, 0.0, -0.9808, -0.1951, 0.0, -0.9808, -0.1951, 0.0, -0.9239, -0.3827, 0.0, -0.9808, -0.1951, 0.0, -0.9239, -0.3827, 0.0, -0.9239, -0.3827, 0.0])] * 3)])
me_cube_387 = bpy.data.meshes.new('Cube.387')
me_cube_387.from_pydata([(1.0, 1.0, -1.0), (-1.0, -0.8736, -0.8736), (-0.8736, -0.8736, -1.0), (-0.8736, -1.0, -0.8736), (-0.963, -0.8736, -0.963), (-0.963, -0.8736, -0.963), (-0.9466, -0.9466, -0.9466), (-0.9466, -0.9466, -0.9466), (-0.9466, -0.9466, -0.9466), (-0.8736, -0.963, -0.963), (-0.8736, -0.963, -0.963), (-0.963, -0.963, -0.8736), (-0.963, -0.963, -0.8736), (1.0, -0.8736, -1.0), (1.0, -1.0, -0.8736), (1.0, -0.963, -0.963), (1.0, -0.963, -0.963), (-1.0, 1.0, -0.8736), (-0.8736, 1.0, -1.0), (-0.963, 1.0, -0.963), (-0.963, 1.0, -0.963), (-1.0, -0.8736, 0.624), (-1.0, -0.8736, -0.0243), (-1.0, -0.8736, -0.3277), (-0.963, -0.963, -0.3277), (-0.963, -0.963, -0.3277), (-0.963, -0.963, -0.0243), (-0.963, -0.963, -0.0243), (-0.963, -0.963, 0.624), (-0.963, -0.963, 0.624), (-0.8736, -1.0, -0.3277), (-0.8736, -1.0, -0.0243), (-0.8736, -1.0, 0.624), (1.0, -1.0, -0.3277), (1.0, -1.0, -0.0243), (1.0, -1.0, 0.624), (-1.0, 1.0, 0.624), (-1.0, 1.0, -0.0243), (-1.0, 1.0, -0.3277), (-1.0, 1.0, 1.0), (1.0, -1.0, 1.0), (-0.8736, -1.0, 1.0), (-0.963, -0.963, 1.0), (-0.963, -0.963, 1.0), (-1.0, -0.8736, 1.0), (-1.0, -0.8736, 0.624), (-1.0, -0.8736, 0.2813), (-1.0, -0.8736, -0.3277), (-1.0, -0.8736, -0.624), (-0.963, -0.963, -0.624), (-0.963, -0.963, -0.624), (-0.963, -0.963, -0.3277), (-0.963, -0.963, -0.3277), (-0.963, -0.963, 0.2813), (-0.963, -0.963, 0.2813), (-0.963, -0.963, 0.624), (-0.963, -0.963, 0.624), (-0.8736, -1.0, -0.624), (-0.8736, -1.0, -0.3277), (-0.8736, -1.0, 0.2813), (-0.8736, -1.0, 0.624), (1.0, -1.0, -0.624), (1.0, -1.0, -0.3277), (1.0, -1.0, 0.2813), (1.0, -1.0, 0.624), (-1.0, 1.0, 0.624), (-1.0, 1.0, 0.2813), (-1.0, 1.0, -0.3277), (-1.0, 1.0, -0.624), (-1.0, -0.8736, -0.8736), (-0.8736, -1.0, -0.8736), (-0.963, -0.963, -0.8736), (-0.963, -0.963, -0.8736), (1.0, -1.0, -0.8736), (-1.0, 1.0, -0.8736), (-1.0, -0.8736, 0.2813), (-1.0, -0.8736, -0.0243), (-1.0, -0.8736, -0.624), (-0.963, -0.963, -0.624), (-0.963, -0.963, -0.624), (-0.963, -0.963, -0.0243), (-0.963, -0.963, -0.0243), (-0.963, -0.963, 0.2813), (-0.963, -0.963, 0.2813), (-0.8736, -1.0, -0.624), (-0.8736, -1.0, -0.0243), (-0.8736, -1.0, 0.2813), (1.0, -1.0, -0.624), (1.0, -1.0, -0.0243), (1.0, -1.0, 0.2813), (-1.0, 1.0, 0.2813), (-1.0, 1.0, -0.0243), (-1.0, 1.0, -0.624)], [], [(21, 28, 42), (21, 42, 44), (32, 35, 40), (32, 40, 41), (29, 32, 41), (29, 41, 43), (36, 21, 44), (36, 44, 39), (0, 13, 2), (0, 2, 18), (1, 4, 6), (1, 6, 11), (2, 9, 7), (2, 7, 5), (3, 12, 8), (3, 8, 10), (14, 3, 10), (14, 10, 15), (16, 9, 2), (16, 2, 13), (1, 17, 19), (1, 19, 4), (5, 20, 18), (5, 18, 2), (25, 30, 31), (25, 31, 27), (22, 23, 24), (22, 24, 26), (37, 38, 23), (37, 23, 22), (30, 33, 34), (30, 34, 31), (60, 59, 63), (60, 63, 64), (58, 57, 61), (58, 61, 62), (56, 54, 59), (56, 59, 60), (52, 50, 57), (52, 57, 58), (45, 46, 53), (45, 53, 55), (47, 48, 49), (47, 49, 51), (65, 66, 46), (65, 46, 45), (67, 68, 48), (67, 48, 47), (92, 74, 69), (92, 69, 77), (77, 69, 71), (77, 71, 78), (79, 72, 70), (79, 70, 84), (84, 70, 73), (84, 73, 87), (86, 85, 88), (86, 88, 89), (83, 81, 85), (83, 85, 86), (75, 76, 80), (75, 80, 82), (90, 91, 76), (90, 76, 75)])
me_cube_387.polygons.foreach_set('use_smooth', [True] * 64)
me_cube_387.polygons.foreach_set('material_index', [0, 0, 0, 0, 0, 0, 0, 0, 0, 0, 0, 0, 0, 0, 0, 0, 0, 0, 0, 0, 0, 0, 0, 0, 0, 0, 0, 0, 0, 0, 0, 0, 1, 1, 1, 1, 1, 1, 1, 1, 1, 1, 1, 1, 1, 1, 1, 1, 2, 2, 2, 2, 2, 2, 2, 2, 2, 2, 2, 2, 2, 2, 2, 2])
me_cube_387.materials.append(mat_dirt_1_005)
me_cube_387.materials.append(mat_dirt_2_004)
me_cube_387.materials.append(mat_dirt_3_004)
me_cube_387.update()
me_cube_387.normals_split_custom_set([tuple(v) for v in zip(*[iter([-0.9808, -0.1951, 0.0, -0.9239, -0.3827, 0.0, -0.9239, -0.3827, 0.0, -0.9808, -0.1951, 0.0, -0.9239, -0.3827, 0.0, -0.9808, -0.1951, 0.0, -0.1951, -0.9808, 0.0, -5.09e-07, -1.0, 0.0, -5.09e-07, -1.0, 0.0, -0.1951, -0.9808, 0.0, -5.09e-07, -1.0, 0.0, -0.1951, -0.9808, 0.0, -0.3827, -0.9239, 0.0, -0.1951, -0.9808, 0.0, -0.1951, -0.9808, 0.0, -0.3827, -0.9239, 0.0, -0.1951, -0.9808, 0.0, -0.3827, -0.9239, 0.0, -1.0, 6.875e-07, 0.0, -0.9808, -0.1951, 0.0, -0.9808, -0.1951, 0.0, -1.0, 6.875e-07, 0.0, -0.9808, -0.1951, 0.0, -1.0, 6.769e-07, 0.0, -1.698e-08, 0.0, -1.0, -1.011e-07, -0.1951, -0.9808, -0.1794, -0.1794, -0.9673, -1.698e-08, 0.0, -1.0, -0.1794, -0.1794, -0.9673, -0.1951, 1.061e-07, -0.9808, -0.9673, -0.1794, -0.1793, -0.9194, -0.1585, -0.36, -0.8881, -0.3251, -0.3251, -0.9673, -0.1794, -0.1793, -0.8881, -0.3251, -0.3251, -0.9194, -0.36, -0.1585, -0.1794, -0.1794, -0.9673, -0.1585, -0.36, -0.9194, -0.3251, -0.3251, -0.8881, -0.1794, -0.1794, -0.9673, -0.3251, -0.3251, -0.8881, -0.36, -0.1585, -0.9194, -0.1794, -0.9673, -0.1794, -0.36, -0.9194, -0.1585, -0.3251, -0.8881, -0.3251, -0.1794, -0.9673, -0.1794, -0.3251, -0.8881, -0.3251, -0.1585, -0.9194, -0.36, -9.944e-06, -0.9808, -0.1951, -0.1794, -0.9673, -0.1794, -0.1585, -0.9194, -0.36, -9.944e-06, -0.9808, -0.1951, -0.1585, -0.9194, -0.36, -5.314e-07, -0.9239, -0.3827, -1.698e-07, -0.3827, -0.9239, -0.1585, -0.36, -0.9194, -0.1794, -0.1794, -0.9673, -1.698e-07, -0.3827, -0.9239, -0.1794, -0.1794, -0.9673, -1.011e-07, -0.1951, -0.9808, -0.9673, -0.1794, -0.1793, -0.9808, -8.594e-06, -0.1951, -0.9239, 7.355e-07, -0.3827, -0.9673, -0.1794, -0.1793, -0.9239, 7.355e-07, -0.3827, -0.9194, -0.1585, -0.36, -0.36, -0.1585, -0.9194, -0.3827, 2.055e-07, -0.9239, -0.1951, 1.061e-07, -0.9808, -0.36, -0.1585, -0.9194, -0.1951, 1.061e-07, -0.9808, -0.1794, -0.1794, -0.9673, -0.3827, -0.9239, 0.0, -0.1951, -0.9808, 0.0, -0.1951, -0.9808, 0.0, -0.3827, -0.9239, 0.0, -0.1951, -0.9808, 0.0, -0.3827, -0.9239, 0.0, -0.9808, -0.1951, 0.0, -0.9808, -0.1951, 0.0, -0.9239, -0.3827, 0.0, -0.9808, -0.1951, 0.0, -0.9239, -0.3827, 0.0, -0.9239, -0.3827, 0.0, -1.0, 7.341e-07, 0.0, -1.0, 7.341e-07, 0.0, -0.9808, -0.1951, 0.0, -1.0, 7.341e-07, 0.0, -0.9808, -0.1951, 0.0, -0.9808, -0.1951, 0.0, -0.1951, -0.9808, 0.0, -5.09e-07, -1.0, 0.0, -5.09e-07, -1.0, 0.0, -0.1951, -0.9808, 0.0, -5.09e-07, -1.0, 0.0, -0.1951, -0.9808, 0.0, -0.1951, -0.9808, 0.0, -0.1951, -0.9808, 0.0, -5.09e-07, -1.0, 0.0, -0.1951, -0.9808, 0.0, -5.09e-07, -1.0, 0.0, -5.09e-07, -1.0, 0.0, -0.1951, -0.9808, 0.0, -0.1951, -0.9808, 0.0, -5.09e-07, -1.0, 0.0, -0.1951, -0.9808, 0.0, -5.09e-07, -1.0, 0.0, -5.09e-07, -1.0, 0.0, -0.3827, -0.9239, 0.0, -0.3827, -0.9239, 0.0, -0.1951, -0.9808, 0.0, -0.3827, -0.9239, 0.0, -0.1951, -0.9808, 0.0, -0.1951, -0.9808, 0.0, -0.3827, -0.9239, 0.0, -0.3827, -0.9239, 0.0, -0.1951, -0.9808, 0.0, -0.3827, -0.9239, 0.0, -0.1951, -0.9808, 0.0, -0.1951, -0.9808, 0.0, -0.9808, -0.1951, 0.0, -0.9808, -0.1951, 0.0, -0.9239, -0.3827, 0.0, -0.9808, -0.1951, 0.0, -0.9239, -0.3827, 0.0, -0.9239, -0.3827, 0.0, -0.9808, -0.1951, 0.0, -0.9808, -0.1951, 0.0, -0.9239, -0.3827, 0.0, -0.9808, -0.1951, 0.0, -0.9239, -0.3827, 0.0, -0.9239, -0.3827, 0.0, -1.0, 6.604e-07, 0.0, -1.0, 6.498e-07, 0.0, -0.9808, -0.1951, 0.0, -1.0, 6.604e-07, 0.0, -0.9808, -0.1951, 0.0, -0.9808, -0.1951, 0.0, -1.0, 7.515e-07, 0.0, -1.0, 7.515e-07, 0.0, -0.9808, -0.1951, 0.0, -1.0, 7.515e-07, 0.0, -0.9808, -0.1951, 0.0, -0.9808, -0.1951, 0.0, -1.0, 7.064e-07, 0.0, -0.9808, -8.677e-06, -0.1951, -0.9673, -0.1794, -0.1794, -1.0, 7.064e-07, 0.0, -0.9673, -0.1794, -0.1794, -0.9808, -0.1951, 0.0, -0.9808, -0.1951, 0.0, -0.9673, -0.1794, -0.1794, -0.9194, -0.36, -0.1585, -0.9808, -0.1951, 0.0, -0.9194, -0.36, -0.1585, -0.9239, -0.3827, 0.0, -0.3827, -0.9239, 0.0, -0.36, -0.9194, -0.1585, -0.1794, -0.9673, -0.1794, -0.3827, -0.9239, 0.0, -0.1794, -0.9673, -0.1794, -0.1951, -0.9808, 0.0, -0.1951, -0.9808, 0.0, -0.1794, -0.9673, -0.1794, -9.819e-06, -0.9808, -0.1951, -0.1951, -0.9808, 0.0, -9.819e-06, -0.9808, -0.1951, -5.09e-07, -1.0, 0.0, -0.1951, -0.9808, 0.0, -0.1951, -0.9808, 0.0, -5.09e-07, -1.0, 0.0, -0.1951, -0.9808, 0.0, -5.09e-07, -1.0, 0.0, -5.09e-07, -1.0, 0.0, -0.3827, -0.9239, 0.0, -0.3827, -0.9239, 0.0, -0.1951, -0.9808, 0.0, -0.3827, -0.9239, 0.0, -0.1951, -0.9808, 0.0, -0.1951, -0.9808, 0.0, -0.9808, -0.1951, 0.0, -0.9808, -0.1951, 0.0, -0.9239, -0.3827, 0.0, -0.9808, -0.1951, 0.0, -0.9239, -0.3827, 0.0, -0.9239, -0.3827, 0.0, -1.0, 7.288e-07, 0.0, -1.0, 7.288e-07, 0.0, -0.9808, -0.1951, 0.0, -1.0, 7.288e-07, 0.0, -0.9808, -0.1951, 0.0, -0.9808, -0.1951, 0.0])] * 3)])
me_cube_383 = bpy.data.meshes.new('Cube.383')
me_cube_383.from_pydata([(-0.8482, 1.0, 0.996), (-1.1, 1.0, 0.5666), (-1.1, 1.0, 0.5666), (-1.1, 1.0, 0.801), (-1.02, 1.0, 0.9472), (-1.02, 1.0, 0.9472), (-0.3558, 1.0, 0.996), (-1.02, 1.0, 0.537), (-1.117, 1.0, 0.645), (1.0, 1.0, 0.996), (-0.8489, -0.8483, 0.9959), (-1.1, -0.8795, 0.801), (-0.8725, -1.1, 0.801), (-0.8445, -0.8483, 0.5272), (-1.1, -0.8795, 0.5666), (-1.1, -0.8795, 0.5666), (-0.8725, -1.1, 0.5666), (-0.8725, -1.1, 0.5666), (-1.117, -0.8951, 0.645), (-1.02, -0.8561, 0.9479), (-1.054, -1.045, 0.801), (-1.054, -1.045, 0.801), (-1.1, -0.3818, 0.801), (-0.8883, -1.117, 0.645), (-0.8577, -1.02, 0.9479), (-0.8489, -0.3559, 0.9959), (-0.3676, -1.1, 0.801), (-0.3465, -0.8482, 0.996), (-1.03, -0.8561, 0.537), (-0.8497, -1.02, 0.537), (-0.8918, -0.3559, 0.5272), (-0.3465, -0.8482, 0.5272), (-1.054, -1.045, 0.5666), (-1.054, -1.045, 0.5666), (-1.054, -1.045, 0.5666), (-1.1, -0.3818, 0.5666), (-1.1, -0.3818, 0.5666), (-0.3676, -1.1, 0.5666), (-0.3676, -1.1, 0.5666), (-1.071, -1.061, 0.645), (-1.071, -1.061, 0.645), (-0.9905, -0.9841, 0.91), (-1.117, -0.3947, 0.645), (-1.021, -0.3624, 0.9479), (-1.021, -0.3624, 0.9479), (-0.3808, -1.117, 0.645), (-0.3491, -1.02, 0.9472), (-0.3491, -1.02, 0.9472), (-0.3505, -0.3558, 0.996), (-1.001, -0.9841, 0.5447), (-1.031, -0.3624, 0.537), (-0.3491, -1.02, 0.537), (1.0, -1.1, 0.801), (1.0, -0.8482, 0.5272), (1.0, -0.8482, 0.996), (1.0, -1.1, 0.5666), (1.0, -1.1, 0.5666), (1.0, -1.02, 0.9472), (1.0, -1.02, 0.9472), (1.0, -0.3558, 0.996), (1.0, -1.02, 0.537), (1.0, -1.117, 0.645), (-0.8918, 1.0, 0.5272), (-1.0, -0.8736, -0.0243), (-1.0, -0.8736, -0.3277), (-0.963, -0.963, -0.3277), (-0.963, -0.963, -0.3277), (-0.963, -0.963, -0.0243), (-0.963, -0.963, -0.0243), (-0.8736, -1.0, -0.3277), (-0.8736, -1.0, -0.0243), (1.0, -1.0, -0.3277), (1.0, -1.0, -0.0243), (-1.0, 1.0, -0.0243), (-1.0, 1.0, -0.3277), (-1.0, -0.8736, 0.624), (-1.0, -0.8736, 0.2813), (-1.0, -0.8736, -0.3277), (-1.0, -0.8736, -0.624), (-0.963, -0.963, -0.624), (-0.963, -0.963, -0.624), (-0.963, -0.963, -0.3277), (-0.963, -0.963, -0.3277), (-0.963, -0.963, 0.2813), (-0.963, -0.963, 0.2813), (-0.963, -0.963, 0.624), (-0.963, -0.963, 0.624), (-0.8736, -1.0, -0.624), (-0.8736, -1.0, -0.3277), (-0.8736, -1.0, 0.2813), (-0.8736, -1.0, 0.624), (1.0, -1.0, -0.624), (1.0, -1.0, -0.3277), (1.0, -1.0, 0.2813), (1.0, -1.0, 0.624), (-1.0, 1.0, 0.624), (-1.0, 1.0, 0.2813), (-1.0, 1.0, -0.3277), (-1.0, 1.0, -0.624), (-1.0, 1.0, -1.0), (1.0, -1.0, -1.0), (-0.963, -0.963, -1.0), (-0.963, -0.963, -1.0), (-0.8736, -1.0, -1.0), (-1.0, -0.8736, -1.0), (-1.0, -0.8736, 0.2813), (-1.0, -0.8736, -0.0243), (-1.0, -0.8736, -0.624), (-0.963, -0.963, -0.624), (-0.963, -0.963, -0.624), (-0.963, -0.963, -0.0243), (-0.963, -0.963, -0.0243), (-0.963, -0.963, 0.2813), (-0.963, -0.963, 0.2813), (-0.8736, -1.0, -0.624), (-0.8736, -1.0, -0.0243), (-0.8736, -1.0, 0.2813), (1.0, -1.0, -0.624), (1.0, -1.0, -0.0243), (1.0, -1.0, 0.2813), (-1.0, 1.0, 0.2813), (-1.0, 1.0, -0.0243), (-1.0, 1.0, -0.624)], [], [(10, 27, 48), (10, 48, 25), (10, 25, 44), (10, 44, 19), (10, 19, 41), (10, 41, 24), (10, 24, 47), (10, 47, 27), (11, 22, 42), (11, 42, 18), (11, 18, 39), (11, 39, 20), (11, 20, 41), (11, 41, 19), (11, 19, 43), (11, 43, 22), (9, 6, 48), (9, 48, 59), (61, 45, 37), (61, 37, 55), (58, 54, 27), (58, 27, 47), (12, 21, 40), (12, 40, 23), (12, 23, 45), (12, 45, 26), (12, 26, 46), (12, 46, 24), (12, 24, 41), (12, 41, 21), (13, 31, 51), (13, 51, 29), (13, 29, 49), (13, 49, 28), (13, 28, 50), (13, 50, 30), (14, 18, 42), (14, 42, 35), (15, 36, 50), (15, 50, 28), (15, 28, 49), (15, 49, 34), (14, 32, 39), (14, 39, 18), (52, 26, 45), (52, 45, 61), (60, 56, 38), (60, 38, 51), (16, 23, 40), (16, 40, 33), (17, 34, 49), (17, 49, 29), (17, 29, 51), (17, 51, 38), (16, 37, 45), (16, 45, 23), (60, 51, 31), (60, 31, 53), (57, 46, 26), (57, 26, 52), (27, 54, 59), (27, 59, 48), (43, 4, 3), (43, 3, 22), (44, 25, 0), (44, 0, 5), (50, 36, 2), (50, 2, 7), (22, 3, 8), (22, 8, 42), (42, 8, 1), (42, 1, 35), (50, 7, 62), (50, 62, 30), (48, 6, 0), (48, 0, 25), (66, 69, 70), (66, 70, 68), (63, 64, 65), (63, 65, 67), (73, 74, 64), (73, 64, 63), (69, 71, 72), (69, 72, 70), (90, 89, 93), (90, 93, 94), (88, 87, 91), (88, 91, 92), (86, 84, 89), (86, 89, 90), (82, 80, 87), (82, 87, 88), (75, 76, 83), (75, 83, 85), (77, 78, 79), (77, 79, 81), (95, 96, 76), (95, 76, 75), (97, 98, 78), (97, 78, 77), (102, 103, 114), (102, 114, 109), (114, 103, 100), (114, 100, 117), (99, 104, 107), (99, 107, 122), (116, 115, 118), (116, 118, 119), (113, 111, 115), (113, 115, 116), (105, 106, 110), (105, 110, 112), (120, 121, 106), (120, 106, 105), (107, 104, 101), (107, 101, 108)])
me_cube_383.polygons.foreach_set('use_smooth', [1, 1, 1, 1, 1, 1, 1, 1, 1, 1, 1, 1, 1, 1, 1, 1, 0, 0, 1, 1, 1, 1, 1, 1, 1, 1, 1, 1, 1, 1, 1, 1, 1, 1, 1, 1, 1, 1, 1, 1, 1, 1, 1, 1, 1, 1, 1, 1, 1, 1, 1, 1, 1, 1, 1, 1, 1, 1, 1, 1, 1, 1, 1, 1, 1, 1, 1, 1, 1, 1, 1, 1, 1, 1, 1, 1, 1, 1, 1, 1, 1, 1, 1, 1, 1, 1, 1, 1, 1, 1, 1, 1, 1, 1, 1, 1, 1, 1, 1, 1, 1, 1, 1, 1, 1, 1, 1, 1, 1, 1, 1, 1, 1, 1, 1, 1])
me_cube_383.polygons.foreach_set('material_index', [0, 0, 0, 0, 0, 0, 0, 0, 0, 0, 0, 0, 0, 0, 0, 0, 0, 0, 0, 0, 0, 0, 0, 0, 0, 0, 0, 0, 0, 0, 0, 0, 0, 0, 0, 0, 0, 0, 0, 0, 0, 0, 0, 0, 0, 0, 0, 0, 0, 0, 0, 0, 0, 0, 0, 0, 0, 0, 0, 0, 0, 0, 0, 0, 0, 0, 0, 0, 0, 0, 0, 0, 0, 0, 0, 0, 1, 1, 1, 1, 1, 1, 1, 1, 2, 2, 2, 2, 2, 2, 2, 2, 2, 2, 2, 2, 2, 2, 2, 2, 3, 3, 3, 3, 3, 3, 3, 3, 3, 3, 3, 3, 3, 3, 3, 3])
me_cube_383.materials.append(mat_green_light_001)
me_cube_383.materials.append(mat_dirt_1_006)
me_cube_383.materials.append(mat_dirt_2_005)
me_cube_383.materials.append(mat_dirt_3_005)
me_cube_383.update()
me_cube_383.normals_split_custom_set([tuple(v) for v in zip(*[iter([-0.1373, -0.1369, 0.981, 0.0001291, -0.1371, 0.9906, -5.616e-05, -9.144e-06, 1.0, -0.1373, -0.1369, 0.981, -5.616e-05, -9.144e-06, 1.0, -0.1364, 3.202e-05, 0.9906, -0.1373, -0.1369, 0.981, -0.1364, 3.202e-05, 0.9906, -0.2702, 6.034e-05, 0.9628, -0.1373, -0.1369, 0.981, -0.2702, 6.034e-05, 0.9628, -0.6073, -0.1394, 0.7821, -0.1373, -0.1369, 0.981, -0.6073, -0.1394, 0.7821, -0.5037, -0.494, 0.7087, -0.1373, -0.1369, 0.981, -0.5037, -0.494, 0.7087, -0.1475, -0.6097, 0.7788, -0.1373, -0.1369, 0.981, -0.1475, -0.6097, 0.7788, 0.000313, -0.2716, 0.9624, -0.1373, -0.1369, 0.981, 0.000313, -0.2716, 0.9624, 0.0001291, -0.1371, 0.9906, -0.9378, -0.1386, 0.3182, -0.9547, -0.0001057, 0.2977, -0.9987, 1.197e-07, -0.05192, -0.9378, -0.1386, 0.3182, -0.9987, 1.197e-07, -0.05192, -0.9879, -0.1443, -0.05747, -0.9378, -0.1386, 0.3182, -0.9879, -0.1443, -0.05747, -0.9622, -0.266, -0.05762, -0.9378, -0.1386, 0.3182, -0.9622, -0.266, -0.05762, -0.9084, -0.2749, 0.3149, -0.9378, -0.1386, 0.3182, -0.9084, -0.2749, 0.3149, -0.5037, -0.494, 0.7087, -0.9378, -0.1386, 0.3182, -0.5037, -0.494, 0.7087, -0.6073, -0.1394, 0.7821, -0.9378, -0.1386, 0.3182, -0.6073, -0.1394, 0.7821, -0.8788, -0.0001595, 0.4772, -0.9378, -0.1386, 0.3182, -0.8788, -0.0001595, 0.4772, -0.9547, -0.0001057, 0.2977, 0.0, 0.0, 1.0, 0.0, 0.0, 1.0, 0.0, 0.0, 1.0, 2.926e-08, 0.0, 1.0, 2.926e-08, 0.0, 1.0, 2.926e-08, 0.0, 1.0, -3.522e-07, -0.9987, -0.05193, -5.377e-07, -0.9987, -0.05193, -4.867e-07, -0.9778, -0.2094, -3.522e-07, -0.9987, -0.05193, -4.867e-07, -0.9778, -0.2094, -3.55e-07, -0.9778, -0.2094, -1.974e-07, -0.2726, 0.9621, -1.088e-07, -0.1376, 0.9905, 0.0001291, -0.1371, 0.9906, -1.974e-07, -0.2726, 0.9621, 0.0001291, -0.1371, 0.9906, 0.000313, -0.2716, 0.9624, -0.1473, -0.9374, 0.3155, -0.2975, -0.903, 0.3099, -0.2898, -0.9553, -0.05846, -0.1473, -0.9374, 0.3155, -0.2898, -0.9553, -0.05846, -0.1576, -0.9858, -0.05799, -0.1473, -0.9374, 0.3155, -0.1576, -0.9858, -0.05799, -5.377e-07, -0.9987, -0.05193, -0.1473, -0.9374, 0.3155, -5.377e-07, -0.9987, -0.05193, -5.06e-07, -0.9544, 0.2985, -0.1473, -0.9374, 0.3155, -5.06e-07, -0.9544, 0.2985, 6.574e-05, -0.8781, 0.4785, -0.1473, -0.9374, 0.3155, 6.574e-05, -0.8781, 0.4785, -0.1475, -0.6097, 0.7788, -0.1473, -0.9374, 0.3155, -0.1475, -0.6097, 0.7788, -0.5037, -0.494, 0.7087, -0.1473, -0.9374, 0.3155, -0.5037, -0.494, 0.7087, -0.2975, -0.903, 0.3099, -0.0384, -0.04125, -0.9984, 2.808e-06, -0.05728, -0.9984, 1.374e-06, -0.205, -0.9788, -0.0384, -0.04125, -0.9984, 1.374e-06, -0.205, -0.9788, -0.03762, -0.2029, -0.9785, -0.0384, -0.04125, -0.9984, -0.03762, -0.2029, -0.9785, -0.1664, -0.1557, -0.9737, -0.0384, -0.04125, -0.9984, -0.1664, -0.1557, -0.9737, -0.2234, -0.04032, -0.9739, -0.0384, -0.04125, -0.9984, -0.2234, -0.04032, -0.9739, -0.2269, -0.0003161, -0.9739, -0.0384, -0.04125, -0.9984, -0.2269, -0.0003161, -0.9739, -0.06697, -0.001323, -0.9978, -0.9661, -0.117, -0.2302, -0.9879, -0.1443, -0.05747, -0.9987, 1.197e-07, -0.05192, -0.9661, -0.117, -0.2302, -0.9987, 1.197e-07, -0.05192, -0.9778, 3.921e-08, -0.2094, -0.3541, -0.06024, -0.9333, -0.3839, 0.0004628, -0.9234, -0.2269, -0.0003161, -0.9739, -0.3541, -0.06024, -0.9333, -0.2269, -0.0003161, -0.9739, -0.2234, -0.04032, -0.9739, -0.3541, -0.06024, -0.9333, -0.2234, -0.04032, -0.9739, -0.1664, -0.1557, -0.9737, -0.3541, -0.06024, -0.9333, -0.1664, -0.1557, -0.9737, -0.2067, -0.2089, -0.9558, -0.9661, -0.117, -0.2302, -0.933, -0.2579, -0.2511, -0.9622, -0.266, -0.05762, -0.9661, -0.117, -0.2302, -0.9622, -0.266, -0.05762, -0.9879, -0.1443, -0.05747, -3.324e-07, -0.9544, 0.2985, -5.06e-07, -0.9544, 0.2985, -5.377e-07, -0.9987, -0.05193, -3.324e-07, -0.9544, 0.2985, -5.377e-07, -0.9987, -0.05193, -3.522e-07, -0.9987, -0.05193, -5.674e-08, -0.205, -0.9788, -9.796e-08, -0.3482, -0.9374, -1.273e-07, -0.3482, -0.9374, -5.674e-08, -0.205, -0.9788, -1.273e-07, -0.3482, -0.9374, 1.374e-06, -0.205, -0.9788, -0.1278, -0.9642, -0.2322, -0.1576, -0.9858, -0.05799, -0.2898, -0.9553, -0.05846, -0.1278, -0.9642, -0.2322, -0.2898, -0.9553, -0.05846, -0.2808, -0.9254, -0.2544, -0.05567, -0.3191, -0.9461, -0.2067, -0.2089, -0.9558, -0.1664, -0.1557, -0.9737, -0.05567, -0.3191, -0.9461, -0.1664, -0.1557, -0.9737, -0.03762, -0.2029, -0.9785, -0.05567, -0.3191, -0.9461, -0.03762, -0.2029, -0.9785, 1.374e-06, -0.205, -0.9788, -0.05567, -0.3191, -0.9461, 1.374e-06, -0.205, -0.9788, -1.273e-07, -0.3482, -0.9374, -0.1278, -0.9642, -0.2322, -4.867e-07, -0.9778, -0.2094, -5.377e-07, -0.9987, -0.05193, -0.1278, -0.9642, -0.2322, -5.377e-07, -0.9987, -0.05193, -0.1576, -0.9858, -0.05799, -5.674e-08, -0.205, -0.9788, 1.374e-06, -0.205, -0.9788, 2.808e-06, -0.05728, -0.9984, -5.674e-08, -0.205, -0.9788, 2.808e-06, -0.05728, -0.9984, -1.129e-08, -0.05728, -0.9984, -3.012e-07, -0.878, 0.4787, 6.574e-05, -0.8781, 0.4785, -5.06e-07, -0.9544, 0.2985, -3.012e-07, -0.878, 0.4787, -5.06e-07, -0.9544, 0.2985, -3.324e-07, -0.9544, 0.2985, 0.0001291, -0.1371, 0.9906, -1.088e-07, -0.1376, 0.9905, 2.022e-09, 0.0, 1.0, 0.0001291, -0.1371, 0.9906, 2.022e-09, 0.0, 1.0, -5.616e-05, -9.144e-06, 1.0, -0.8788, -0.0001595, 0.4772, -0.8788, 0.0002144, 0.4772, -0.9547, 0.0001069, 0.2977, -0.8788, -0.0001595, 0.4772, -0.9547, 0.0001069, 0.2977, -0.9547, -0.0001057, 0.2977, -0.2702, 6.034e-05, 0.9628, -0.1364, 3.202e-05, 0.9906, -0.1367, 0.0001552, 0.9906, -0.2702, 6.034e-05, 0.9628, -0.1367, 0.0001552, 0.9906, -0.2709, 0.0003175, 0.9626, -0.2269, -0.0003161, -0.9739, -0.3839, 0.0004628, -0.9234, -0.3705, 0.001468, -0.9288, -0.2269, -0.0003161, -0.9739, -0.3705, 0.001468, -0.9288, -0.2239, 0.0008907, -0.9746, -0.9547, -0.0001057, 0.2977, -0.9547, 0.0001069, 0.2977, -0.9987, -5.483e-07, -0.05192, -0.9547, -0.0001057, 0.2977, -0.9987, -5.483e-07, -0.05192, -0.9987, 1.197e-07, -0.05192, -0.9987, 1.197e-07, -0.05192, -0.9987, -5.483e-07, -0.05192, -0.9778, -5.336e-07, -0.2094, -0.9987, 1.197e-07, -0.05192, -0.9778, -5.336e-07, -0.2094, -0.9778, 3.921e-08, -0.2094, -0.2269, -0.0003161, -0.9739, -0.2239, 0.0008907, -0.9746, -0.07344, 0.0002884, -0.9973, -0.2269, -0.0003161, -0.9739, -0.07344, 0.0002884, -0.9973, -0.06697, -0.001323, -0.9978, -5.616e-05, -9.144e-06, 1.0, -3.528e-07, 0.0, 1.0, -0.1367, 0.0001552, 0.9906, -5.616e-05, -9.144e-06, 1.0, -0.1367, 0.0001552, 0.9906, -0.1364, 3.202e-05, 0.9906, -0.3827, -0.9239, 0.0, -0.1951, -0.9808, 0.0, -0.1951, -0.9808, 0.0, -0.3827, -0.9239, 0.0, -0.1951, -0.9808, 0.0, -0.3827, -0.9239, 0.0, -0.9808, -0.1951, 0.0, -0.9808, -0.1951, 0.0, -0.9239, -0.3827, 0.0, -0.9808, -0.1951, 0.0, -0.9239, -0.3827, 0.0, -0.9239, -0.3827, 0.0, -1.0, 7.341e-07, 0.0, -1.0, 7.341e-07, 0.0, -0.9808, -0.1951, 0.0, -1.0, 7.341e-07, 0.0, -0.9808, -0.1951, 0.0, -0.9808, -0.1951, 0.0, -0.1951, -0.9808, 0.0, -5.09e-07, -1.0, 0.0, -5.09e-07, -1.0, 0.0, -0.1951, -0.9808, 0.0, -5.09e-07, -1.0, 0.0, -0.1951, -0.9808, 0.0, -0.1951, -0.9808, 0.0, -0.1951, -0.9808, 0.0, -5.09e-07, -1.0, 0.0, -0.1951, -0.9808, 0.0, -5.09e-07, -1.0, 0.0, -5.09e-07, -1.0, 0.0, -0.1951, -0.9808, 0.0, -0.1951, -0.9808, 0.0, -5.09e-07, -1.0, 0.0, -0.1951, -0.9808, 0.0, -5.09e-07, -1.0, 0.0, -5.09e-07, -1.0, 0.0, -0.3827, -0.9239, 0.0, -0.3827, -0.9239, 0.0, -0.1951, -0.9808, 0.0, -0.3827, -0.9239, 0.0, -0.1951, -0.9808, 0.0, -0.1951, -0.9808, 0.0, -0.3827, -0.9239, 0.0, -0.3827, -0.9239, 0.0, -0.1951, -0.9808, 0.0, -0.3827, -0.9239, 0.0, -0.1951, -0.9808, 0.0, -0.1951, -0.9808, 0.0, -0.9808, -0.1951, 0.0, -0.9808, -0.1951, 0.0, -0.9239, -0.3827, 0.0, -0.9808, -0.1951, 0.0, -0.9239, -0.3827, 0.0, -0.9239, -0.3827, 0.0, -0.9808, -0.1951, 0.0, -0.9808, -0.1951, 0.0, -0.9239, -0.3827, 0.0, -0.9808, -0.1951, 0.0, -0.9239, -0.3827, 0.0, -0.9239, -0.3827, 0.0, -1.0, 6.604e-07, 0.0, -1.0, 6.498e-07, 0.0, -0.9808, -0.1951, 0.0, -1.0, 6.604e-07, 0.0, -0.9808, -0.1951, 0.0, -0.9808, -0.1951, 0.0, -1.0, 7.515e-07, 0.0, -1.0, 7.515e-07, 0.0, -0.9808, -0.1951, 0.0, -1.0, 7.515e-07, 0.0, -0.9808, -0.1951, 0.0, -0.9808, -0.1951, 0.0, -0.3827, -0.9239, 0.0, -0.1951, -0.9808, 0.0, -0.1951, -0.9808, 0.0, -0.3827, -0.9239, 0.0, -0.1951, -0.9808, 0.0, -0.3827, -0.9239, 0.0, -0.1951, -0.9808, 0.0, -0.1951, -0.9808, 0.0, -5.09e-07, -1.0, 0.0, -0.1951, -0.9808, 0.0, -5.09e-07, -1.0, 0.0, -5.09e-07, -1.0, 0.0, -1.0, 6.875e-07, 0.0, -0.9808, -0.1951, 0.0, -0.9808, -0.1951, 0.0, -1.0, 6.875e-07, 0.0, -0.9808, -0.1951, 0.0, -1.0, 6.769e-07, 0.0, -0.1951, -0.9808, 0.0, -0.1951, -0.9808, 0.0, -5.09e-07, -1.0, 0.0, -0.1951, -0.9808, 0.0, -5.09e-07, -1.0, 0.0, -5.09e-07, -1.0, 0.0, -0.3827, -0.9239, 0.0, -0.3827, -0.9239, 0.0, -0.1951, -0.9808, 0.0, -0.3827, -0.9239, 0.0, -0.1951, -0.9808, 0.0, -0.1951, -0.9808, 0.0, -0.9808, -0.1951, 0.0, -0.9808, -0.1951, 0.0, -0.9239, -0.3827, 0.0, -0.9808, -0.1951, 0.0, -0.9239, -0.3827, 0.0, -0.9239, -0.3827, 0.0, -1.0, 7.288e-07, 0.0, -1.0, 7.288e-07, 0.0, -0.9808, -0.1951, 0.0, -1.0, 7.288e-07, 0.0, -0.9808, -0.1951, 0.0, -0.9808, -0.1951, 0.0, -0.9808, -0.1951, 0.0, -0.9808, -0.1951, 0.0, -0.9239, -0.3827, 0.0, -0.9808, -0.1951, 0.0, -0.9239, -0.3827, 0.0, -0.9239, -0.3827, 0.0])] * 3)])
me_cube_382 = bpy.data.meshes.new('Cube.382')
me_cube_382.from_pydata([(-1.0, -1.0, 0.996), (1.0, -1.0, 0.996), (-1.0, 1.0, 0.996), (1.0, 1.0, 0.996)], [], [(3, 2, 0), (3, 0, 1)])
me_cube_382.materials.append(mat_green_light_002)
me_cube_382.update()
me_cube_382.normals_split_custom_set([tuple(v) for v in zip(*[iter([0.0, 0.0, 1.0, 0.0, 0.0, 1.0, 0.0, 0.0, 1.0, 0.0, 0.0, 1.0, 0.0, 0.0, 1.0, 0.0, 0.0, 1.0])] * 3)])
me_cube_411 = bpy.data.meshes.new('Cube.411')
me_cube_411.from_pydata([(-1.0, -1.0, -1.0), (1.0, -1.0, -1.0), (-1.0, 1.0, -1.0), (1.0, 1.0, -1.0)], [], [(3, 1, 0), (3, 0, 2)])
me_cube_411.materials.append(mat_dirt_1_007)
me_cube_411.update()
me_cube_411.normals_split_custom_set([tuple(v) for v in zip(*[iter([0.0, 0.0, -1.0, 0.0, 0.0, -1.0, 0.0, 0.0, -1.0, 0.0, 0.0, -1.0, 0.0, 0.0, -1.0, 0.0, 0.0, -1.0])] * 3)])
me_cube_414 = bpy.data.meshes.new('Cube.414')
me_cube_414.from_pydata([(-1.0, -1.0, -0.3277), (1.0, -1.0, -0.3277), (1.0, 1.0, 1.0), (-1.0, 1.0, 1.0), (1.0, -1.0, 0.8736), (1.0, -0.8736, 1.0), (1.0, -0.963, 0.963), (1.0, -0.963, 0.963), (-1.0, -0.8736, 1.0), (-1.0, -1.0, 0.8736), (-1.0, -0.963, 0.963), (-1.0, -0.963, 0.963), (-1.0, -1.0, 0.0), (1.0, -1.0, 0.0), (-1.0, -1.0, -0.624), (-1.0, -1.0, -0.3277), (1.0, -1.0, -0.3277), (1.0, -1.0, -0.624), (-1.0, -1.0, 0.624), (-1.0, -1.0, 0.3277), (1.0, -1.0, 0.3277), (1.0, -1.0, 0.624), (1.0, -1.0, -1.0), (-1.0, -1.0, -1.0), (-1.0, -1.0, -0.624), (1.0, -1.0, -0.624), (1.0, -1.0, 0.8736), (-1.0, -1.0, 0.8736), (-1.0, -1.0, 0.624), (-1.0, -1.0, 0.3277), (-1.0, -1.0, 0.0), (1.0, -1.0, 0.0), (1.0, -1.0, 0.3277), (1.0, -1.0, 0.624)], [], [(0, 1, 13), (0, 13, 12), (2, 3, 8), (2, 8, 5), (4, 6, 10), (4, 10, 9), (7, 5, 8), (7, 8, 11), (15, 14, 17), (15, 17, 16), (19, 20, 21), (19, 21, 18), (24, 23, 22), (24, 22, 25), (28, 33, 26), (28, 26, 27), (29, 30, 31), (29, 31, 32)])
me_cube_414.polygons.foreach_set('use_smooth', [0, 0, 1, 1, 1, 1, 1, 1, 0, 0, 0, 0, 0, 0, 1, 1, 0, 0])
me_cube_414.polygons.foreach_set('material_index', [0, 0, 0, 0, 0, 0, 0, 0, 1, 1, 1, 1, 2, 2, 2, 2, 2, 2])
me_cube_414.materials.append(mat_dirt_1_008)
me_cube_414.materials.append(mat_dirt_2_006)
me_cube_414.materials.append(mat_dirt_3_006)
me_cube_414.update()
me_cube_414.normals_split_custom_set([tuple(v) for v in zip(*[iter([0.0, -1.0, 0.0, 0.0, -1.0, 0.0, 0.0, -1.0, 0.0, 0.0, -1.0, 0.0, 0.0, -1.0, 0.0, 0.0, -1.0, 0.0, 0.0, 0.0, 1.0, 0.0, 0.0, 1.0, 0.0, -0.1951, 0.9808, 0.0, 0.0, 1.0, 0.0, -0.1951, 0.9808, 0.0, -0.1951, 0.9808, -9.32e-06, -0.9808, 0.1951, 0.0, -0.9239, 0.3827, 0.0, -0.9239, 0.3827, -9.32e-06, -0.9808, 0.1951, 0.0, -0.9239, 0.3827, 9.364e-06, -0.9808, 0.1951, 0.0, -0.3827, 0.9239, 0.0, -0.1951, 0.9808, 0.0, -0.1951, 0.9808, 0.0, -0.3827, 0.9239, 0.0, -0.1951, 0.9808, 0.0, -0.3827, 0.9239, 0.0, -1.0, 0.0, 0.0, -1.0, 0.0, 0.0, -1.0, 0.0, 0.0, -1.0, 0.0, 0.0, -1.0, 0.0, 0.0, -1.0, 0.0, 0.0, -1.0, 0.0, 0.0, -1.0, 0.0, 0.0, -1.0, 0.0, 0.0, -1.0, 0.0, 0.0, -1.0, 0.0, 0.0, -1.0, 0.0, 0.0, -1.0, 0.0, 0.0, -1.0, 0.0, 0.0, -1.0, 0.0, 0.0, -1.0, 0.0, 0.0, -1.0, 0.0, 0.0, -1.0, 0.0, 0.0, -1.0, 0.0, 0.0, -1.0, 0.0, -9.364e-06, -0.9808, 0.1951, 0.0, -1.0, 0.0, -9.364e-06, -0.9808, 0.1951, 9.32e-06, -0.9808, 0.1951, 0.0, -1.0, 0.0, 0.0, -1.0, 0.0, 0.0, -1.0, 0.0, 0.0, -1.0, 0.0, 0.0, -1.0, 0.0, 0.0, -1.0, 0.0])] * 3)])
me_cube_415 = bpy.data.meshes.new('Cube.415')
me_cube_415.from_pydata([(-1.0, -0.8736, -0.3277), (-0.963, -0.963, -0.3277), (-0.963, -0.963, -0.3277), (-0.8736, -1.0, -0.3277), (1.0, -1.0, -0.3277), (-1.0, 1.0, -0.3277), (1.0, 1.0, 1.0), (-1.0, -0.8736, 0.8736), (-0.8736, -0.8736, 1.0), (-0.8736, -1.0, 0.8736), (-0.963, -0.8736, 0.963), (-0.963, -0.8736, 0.963), (-0.9466, -0.9466, 0.9466), (-0.9466, -0.9466, 0.9466), (-0.9466, -0.9466, 0.9466), (-0.8736, -0.963, 0.963), (-0.8736, -0.963, 0.963), (-0.963, -0.963, 0.8736), (-0.963, -0.963, 0.8736), (1.0, -0.8736, 1.0), (1.0, -1.0, 0.8736), (1.0, -0.963, 0.963), (1.0, -0.963, 0.963), (-1.0, 1.0, 0.8736), (-0.8736, 1.0, 1.0), (-0.963, 1.0, 0.963), (-0.963, 1.0, 0.963), (-1.0, -0.8736, 0.0), (-0.963, -0.963, 0.0), (-0.963, -0.963, 0.0), (-0.8736, -1.0, 0.0), (1.0, -1.0, 0.0), (-1.0, 1.0, 0.0), (-1.0, -0.8736, -0.3277), (-1.0, -0.8736, -0.624), (-0.963, -0.963, -0.624), (-0.963, -0.963, -0.624), (-0.963, -0.963, -0.3277), (-0.963, -0.963, -0.3277), (-0.8736, -1.0, -0.624), (-0.8736, -1.0, -0.3277), (1.0, -1.0, -0.624), (1.0, -1.0, -0.3277), (-1.0, 1.0, -0.3277), (-1.0, 1.0, -0.624), (-1.0, -0.8736, 0.3277), (-1.0, -0.8736, 0.624), (-0.963, -0.963, 0.624), (-0.963, -0.963, 0.624), (-0.963, -0.963, 0.3277), (-0.963, -0.963, 0.3277), (-0.8736, -1.0, 0.624), (-0.8736, -1.0, 0.3277), (1.0, -1.0, 0.624), (1.0, -1.0, 0.3277), (-1.0, 1.0, 0.3277), (-1.0, 1.0, 0.624), (-1.0, -0.8736, -1.0), (-0.8736, -1.0, -1.0), (-0.963, -0.963, -1.0), (-0.963, -0.963, -1.0), (1.0, -1.0, -1.0), (-1.0, 1.0, -1.0), (-1.0, -0.8736, -0.624), (-0.963, -0.963, -0.624), (-0.963, -0.963, -0.624), (-0.8736, -1.0, -0.624), (1.0, -1.0, -0.624), (-1.0, 1.0, -0.624), (-1.0, -0.8736, 0.8736), (-0.8736, -1.0, 0.8736), (-0.963, -0.963, 0.8736), (-0.963, -0.963, 0.8736), (1.0, -1.0, 0.8736), (-1.0, 1.0, 0.8736), (-1.0, -0.8736, 0.0), (-1.0, -0.8736, 0.3277), (-1.0, -0.8736, 0.624), (-0.963, -0.963, 0.624), (-0.963, -0.963, 0.624), (-0.963, -0.963, 0.3277), (-0.963, -0.963, 0.3277), (-0.963, -0.963, 0.0), (-0.963, -0.963, 0.0), (-0.8736, -1.0, 0.624), (-0.8736, -1.0, 0.3277), (-0.8736, -1.0, 0.0), (1.0, -1.0, 0.624), (1.0, -1.0, 0.3277), (1.0, -1.0, 0.0), (-1.0, 1.0, 0.0), (-1.0, 1.0, 0.3277), (-1.0, 1.0, 0.624)], [], [(2, 3, 30), (2, 30, 29), (27, 0, 1), (27, 1, 28), (32, 5, 0), (32, 0, 27), (3, 4, 31), (3, 31, 30), (6, 24, 8), (6, 8, 19), (7, 17, 12), (7, 12, 10), (8, 11, 13), (8, 13, 15), (9, 16, 14), (9, 14, 18), (20, 21, 16), (20, 16, 9), (22, 19, 8), (22, 8, 15), (7, 10, 25), (7, 25, 23), (11, 8, 24), (11, 24, 26), (40, 39, 41), (40, 41, 42), (38, 36, 39), (38, 39, 40), (33, 34, 35), (33, 35, 37), (43, 44, 34), (43, 34, 33), (52, 54, 53), (52, 53, 51), (50, 52, 51), (50, 51, 48), (45, 49, 47), (45, 47, 46), (55, 45, 46), (55, 46, 56), (68, 62, 57), (68, 57, 63), (63, 57, 59), (63, 59, 64), (65, 60, 58), (65, 58, 66), (66, 58, 61), (66, 61, 67), (92, 77, 69), (92, 69, 74), (77, 78, 71), (77, 71, 69), (79, 84, 70), (79, 70, 72), (84, 87, 73), (84, 73, 70), (81, 83, 86), (81, 86, 85), (75, 82, 80), (75, 80, 76), (90, 75, 76), (90, 76, 91), (85, 86, 89), (85, 89, 88)])
me_cube_415.polygons.foreach_set('use_smooth', [True] * 64)
me_cube_415.polygons.foreach_set('material_index', [0, 0, 0, 0, 0, 0, 0, 0, 0, 0, 0, 0, 0, 0, 0, 0, 0, 0, 0, 0, 0, 0, 0, 0, 1, 1, 1, 1, 1, 1, 1, 1, 1, 1, 1, 1, 1, 1, 1, 1, 2, 2, 2, 2, 2, 2, 2, 2, 2, 2, 2, 2, 2, 2, 2, 2, 2, 2, 2, 2, 2, 2, 2, 2])
me_cube_415.materials.append(mat_dirt_1_009)
me_cube_415.materials.append(mat_dirt_2_007)
me_cube_415.materials.append(mat_dirt_3_007)
me_cube_415.update()
me_cube_415.normals_split_custom_set([tuple(v) for v in zip(*[iter([-0.3827, -0.9239, 0.0, -0.1951, -0.9808, 0.0, -0.1951, -0.9808, 0.0, -0.3827, -0.9239, 0.0, -0.1951, -0.9808, 0.0, -0.3827, -0.9239, 0.0, -0.9808, -0.1951, 0.0, -0.9808, -0.1951, 0.0, -0.9239, -0.3827, 0.0, -0.9808, -0.1951, 0.0, -0.9239, -0.3827, 0.0, -0.9239, -0.3827, 0.0, -1.0, 6.903e-07, 0.0, -1.0, 6.796e-07, 0.0, -0.9808, -0.1951, 0.0, -1.0, 6.903e-07, 0.0, -0.9808, -0.1951, 0.0, -0.9808, -0.1951, 0.0, -0.1951, -0.9808, 0.0, -5.09e-07, -1.0, 0.0, -5.09e-07, -1.0, 0.0, -0.1951, -0.9808, 0.0, -5.09e-07, -1.0, 0.0, -0.1951, -0.9808, 0.0, -1.698e-08, 0.0, 1.0, -0.1951, 1.061e-07, 0.9808, -0.1794, -0.1794, 0.9673, -1.698e-08, 0.0, 1.0, -0.1794, -0.1794, 0.9673, -1.011e-07, -0.1951, 0.9808, -0.9673, -0.1794, 0.1793, -0.9194, -0.36, 0.1585, -0.8881, -0.3251, 0.3251, -0.9673, -0.1794, 0.1793, -0.8881, -0.3251, 0.3251, -0.9194, -0.1585, 0.36, -0.1794, -0.1794, 0.9673, -0.36, -0.1585, 0.9194, -0.3251, -0.3251, 0.8881, -0.1794, -0.1794, 0.9673, -0.3251, -0.3251, 0.8881, -0.1585, -0.36, 0.9194, -0.1794, -0.9673, 0.1794, -0.1585, -0.9194, 0.36, -0.3251, -0.8881, 0.3251, -0.1794, -0.9673, 0.1794, -0.3251, -0.8881, 0.3251, -0.36, -0.9194, 0.1585, -9.912e-06, -0.9808, 0.1951, -5.314e-07, -0.9239, 0.3827, -0.1585, -0.9194, 0.36, -9.912e-06, -0.9808, 0.1951, -0.1585, -0.9194, 0.36, -0.1794, -0.9673, 0.1794, -1.698e-07, -0.3827, 0.9239, -1.011e-07, -0.1951, 0.9808, -0.1794, -0.1794, 0.9673, -1.698e-07, -0.3827, 0.9239, -0.1794, -0.1794, 0.9673, -0.1585, -0.36, 0.9194, -0.9673, -0.1794, 0.1793, -0.9194, -0.1585, 0.36, -0.9239, 7.355e-07, 0.3827, -0.9673, -0.1794, 0.1793, -0.9239, 7.355e-07, 0.3827, -0.9808, -8.584e-06, 0.1951, -0.36, -0.1585, 0.9194, -0.1794, -0.1794, 0.9673, -0.1951, 1.061e-07, 0.9808, -0.36, -0.1585, 0.9194, -0.1951, 1.061e-07, 0.9808, -0.3827, 2.055e-07, 0.9239, -0.1951, -0.9808, 0.0, -0.1951, -0.9808, 0.0, -5.09e-07, -1.0, 0.0, -0.1951, -0.9808, 0.0, -5.09e-07, -1.0, 0.0, -5.09e-07, -1.0, 0.0, -0.3827, -0.9239, 0.0, -0.3827, -0.9239, 0.0, -0.1951, -0.9808, 0.0, -0.3827, -0.9239, 0.0, -0.1951, -0.9808, 0.0, -0.1951, -0.9808, 0.0, -0.9808, -0.1951, 0.0, -0.9808, -0.1951, 0.0, -0.9239, -0.3827, 0.0, -0.9808, -0.1951, 0.0, -0.9239, -0.3827, 0.0, -0.9239, -0.3827, 0.0, -1.0, 7.515e-07, 0.0, -1.0, 7.515e-07, 0.0, -0.9808, -0.1951, 0.0, -1.0, 7.515e-07, 0.0, -0.9808, -0.1951, 0.0, -0.9808, -0.1951, 0.0, -0.1951, -0.9808, 0.0, -5.09e-07, -1.0, 0.0, -5.09e-07, -1.0, 0.0, -0.1951, -0.9808, 0.0, -5.09e-07, -1.0, 0.0, -0.1951, -0.9808, 0.0, -0.3827, -0.9239, 0.0, -0.1951, -0.9808, 0.0, -0.1951, -0.9808, 0.0, -0.3827, -0.9239, 0.0, -0.1951, -0.9808, 0.0, -0.3827, -0.9239, 0.0, -0.9808, -0.1951, 0.0, -0.9239, -0.3827, 0.0, -0.9239, -0.3827, 0.0, -0.9808, -0.1951, 0.0, -0.9239, -0.3827, 0.0, -0.9808, -0.1951, 0.0, -1.0, 7.515e-07, 0.0, -0.9808, -0.1951, 0.0, -0.9808, -0.1951, 0.0, -1.0, 7.515e-07, 0.0, -0.9808, -0.1951, 0.0, -1.0, 7.515e-07, 0.0, -1.0, 6.875e-07, 0.0, -1.0, 6.769e-07, 0.0, -0.9808, -0.1951, 0.0, -1.0, 6.875e-07, 0.0, -0.9808, -0.1951, 0.0, -0.9808, -0.1951, 0.0, -0.9808, -0.1951, 0.0, -0.9808, -0.1951, 0.0, -0.9239, -0.3827, 0.0, -0.9808, -0.1951, 0.0, -0.9239, -0.3827, 0.0, -0.9239, -0.3827, 0.0, -0.3827, -0.9239, 0.0, -0.3827, -0.9239, 0.0, -0.1951, -0.9808, 0.0, -0.3827, -0.9239, 0.0, -0.1951, -0.9808, 0.0, -0.1951, -0.9808, 0.0, -0.1951, -0.9808, 0.0, -0.1951, -0.9808, 0.0, -5.09e-07, -1.0, 0.0, -0.1951, -0.9808, 0.0, -5.09e-07, -1.0, 0.0, -5.09e-07, -1.0, 0.0, -1.0, 7.064e-07, 0.0, -0.9808, -0.1951, 0.0, -0.9673, -0.1793, 0.1794, -1.0, 7.064e-07, 0.0, -0.9673, -0.1793, 0.1794, -0.9808, -8.632e-06, 0.1951, -0.9808, -0.1951, 0.0, -0.9239, -0.3827, 0.0, -0.9194, -0.36, 0.1585, -0.9808, -0.1951, 0.0, -0.9194, -0.36, 0.1585, -0.9673, -0.1793, 0.1794, -0.3827, -0.9239, 0.0, -0.1951, -0.9808, 0.0, -0.1794, -0.9673, 0.1794, -0.3827, -0.9239, 0.0, -0.1794, -0.9673, 0.1794, -0.36, -0.9194, 0.1585, -0.1951, -0.9808, 0.0, -5.09e-07, -1.0, 0.0, -9.863e-06, -0.9808, 0.1951, -0.1951, -0.9808, 0.0, -9.863e-06, -0.9808, 0.1951, -0.1794, -0.9673, 0.1794, -0.3827, -0.9239, 0.0, -0.3827, -0.9239, 0.0, -0.1951, -0.9808, 0.0, -0.3827, -0.9239, 0.0, -0.1951, -0.9808, 0.0, -0.1951, -0.9808, 0.0, -0.9808, -0.1951, 0.0, -0.9239, -0.3827, 0.0, -0.9239, -0.3827, 0.0, -0.9808, -0.1951, 0.0, -0.9239, -0.3827, 0.0, -0.9808, -0.1951, 0.0, -1.0, 6.903e-07, 0.0, -0.9808, -0.1951, 0.0, -0.9808, -0.1951, 0.0, -1.0, 6.903e-07, 0.0, -0.9808, -0.1951, 0.0, -1.0, 6.796e-07, 0.0, -0.1951, -0.9808, 0.0, -0.1951, -0.9808, 0.0, -5.09e-07, -1.0, 0.0, -0.1951, -0.9808, 0.0, -5.09e-07, -1.0, 0.0, -5.09e-07, -1.0, 0.0])] * 3)])

# ---- objects
ob_cube_dirt_center_tall = bpy.data.objects.new('Cube_Dirt_Center_Tall', me_cube_416)
ob_cube_grass_sidecenter_tall = bpy.data.objects.new('Cube_Grass_SideCenter_Tall', me_cube_385)
ob_cube_grass_sidebottom_tall = bpy.data.objects.new('Cube_Grass_SideBottom_Tall', me_cube_388)
ob_cube_grass_side_tall = bpy.data.objects.new('Cube_Grass_Side_Tall', me_cube_384)
ob_cube_grass_cornercenter_tall = bpy.data.objects.new('Cube_Grass_CornerCenter_Tall', me_cube_386)
ob_cube_grass_cornerbottom_tall = bpy.data.objects.new('Cube_Grass_CornerBottom_Tall', me_cube_387)
ob_cube_grass_corner_tall = bpy.data.objects.new('Cube_Grass_Corner_Tall', me_cube_383)
ob_cube_grass_center_tall = bpy.data.objects.new('Cube_Grass_Center_Tall', me_cube_382)
ob_cube_grass_bottom_tall = bpy.data.objects.new('Cube_Grass_Bottom_Tall', me_cube_411)
ob_cube_dirt_side_tall = bpy.data.objects.new('Cube_Dirt_Side_Tall', me_cube_414)
ob_cube_dirt_corner_tall = bpy.data.objects.new('Cube_Dirt_Corner_Tall', me_cube_415)
ob_light = bpy.data.objects.new('Light', light_light)
ob_camera = bpy.data.objects.new('Camera', cam_camera)

# ---- transforms, parenting, visibility, modifiers, constraints
ob_cube_dirt_center_tall.location = (0.0, 0.0, 0.0)
ob_cube_dirt_center_tall.rotation_mode = 'QUATERNION'
ob_cube_dirt_center_tall.rotation_quaternion = (1.0, 0.0, 0.0, 0.0)
ob_cube_grass_sidecenter_tall.location = (0.0, 0.0, 0.0)
ob_cube_grass_sidecenter_tall.rotation_mode = 'QUATERNION'
ob_cube_grass_sidecenter_tall.rotation_quaternion = (1.0, 0.0, 0.0, 0.0)
ob_cube_grass_sidebottom_tall.location = (0.0, 0.0, 0.0)
ob_cube_grass_sidebottom_tall.rotation_mode = 'QUATERNION'
ob_cube_grass_sidebottom_tall.rotation_quaternion = (1.0, 0.0, 0.0, 0.0)
ob_cube_grass_side_tall.location = (0.0, 0.0, 0.0)
ob_cube_grass_side_tall.rotation_mode = 'QUATERNION'
ob_cube_grass_side_tall.rotation_quaternion = (1.0, 0.0, 0.0, 0.0)
ob_cube_grass_cornercenter_tall.location = (0.0, 0.0, 0.0)
ob_cube_grass_cornercenter_tall.rotation_mode = 'QUATERNION'
ob_cube_grass_cornercenter_tall.rotation_quaternion = (1.0, 0.0, 0.0, 0.0)
ob_cube_grass_cornerbottom_tall.location = (0.0, 0.0, 0.0)
ob_cube_grass_cornerbottom_tall.rotation_mode = 'QUATERNION'
ob_cube_grass_cornerbottom_tall.rotation_quaternion = (1.0, 0.0, 0.0, 0.0)
ob_cube_grass_corner_tall.location = (0.0, 0.0, 0.0)
ob_cube_grass_corner_tall.rotation_mode = 'QUATERNION'
ob_cube_grass_corner_tall.rotation_quaternion = (1.0, 0.0, 0.0, 0.0)
ob_cube_grass_center_tall.location = (0.0, 0.0, 0.0)
ob_cube_grass_center_tall.rotation_mode = 'QUATERNION'
ob_cube_grass_center_tall.rotation_quaternion = (1.0, 0.0, 0.0, 0.0)
ob_cube_grass_bottom_tall.location = (0.0, 0.0, 0.0)
ob_cube_grass_bottom_tall.rotation_mode = 'QUATERNION'
ob_cube_grass_bottom_tall.rotation_quaternion = (1.0, 0.0, 0.0, 0.0)
ob_cube_dirt_side_tall.location = (0.0, 0.0, 0.0)
ob_cube_dirt_side_tall.rotation_mode = 'QUATERNION'
ob_cube_dirt_side_tall.rotation_quaternion = (1.0, 0.0, 0.0, 0.0)
ob_cube_dirt_corner_tall.location = (0.0, 0.0, 0.0)
ob_cube_dirt_corner_tall.rotation_mode = 'QUATERNION'
ob_cube_dirt_corner_tall.rotation_quaternion = (1.0, 0.0, 0.0, 0.0)
ob_light.location = (4.076, 1.005, 5.904)
ob_light.rotation_euler = (0.6503, 0.05522, 1.866)
ob_light.lock_rotations_4d = False
ob_light.empty_display_type = 'ARROWS'
ob_light.color = (0.0, 0.0, 0.0, 0.0)
ob_light.lineart.crease_threshold = 0.0
ob_camera.location = (7.359, -6.926, 4.958)
ob_camera.rotation_euler = (1.109, 0.0, 0.8149)
ob_camera.lock_rotations_4d = False
ob_camera.empty_display_type = 'ARROWS'
ob_camera.color = (0.0, 0.0, 0.0, 0.0)
ob_camera.display_type = 'WIRE'
ob_camera.lineart.crease_threshold = 0.0

# ---- collection membership
scene.collection.objects.link(ob_cube_dirt_center_tall)
scene.collection.objects.link(ob_cube_grass_sidecenter_tall)
scene.collection.objects.link(ob_cube_grass_sidebottom_tall)
scene.collection.objects.link(ob_cube_grass_side_tall)
scene.collection.objects.link(ob_cube_grass_cornercenter_tall)
scene.collection.objects.link(ob_cube_grass_cornerbottom_tall)
scene.collection.objects.link(ob_cube_grass_corner_tall)
scene.collection.objects.link(ob_cube_grass_center_tall)
scene.collection.objects.link(ob_cube_grass_bottom_tall)
scene.collection.objects.link(ob_cube_dirt_side_tall)
scene.collection.objects.link(ob_cube_dirt_corner_tall)
col_collection.objects.link(ob_light)
col_collection.objects.link(ob_camera)

# ---- scene / render settings (as saved in the file)
scene.camera = ob_camera
scene.frame_start = 1; scene.frame_end = 250; scene.frame_set(1)
scene.render.engine = 'BLENDER_EEVEE_NEXT'
scene.cycles.sampling_pattern = 'TABULATED_SOBOL'
scene.view_settings.view_transform = 'Filmic'
bpy.context.view_layer.update()
